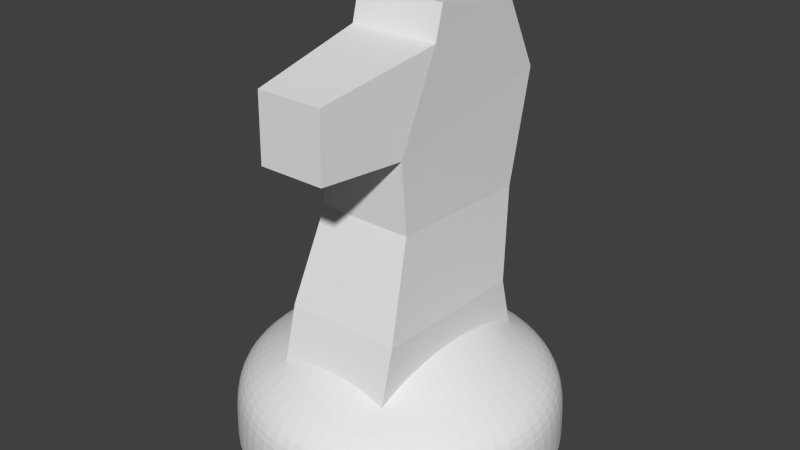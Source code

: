 # Source: chesspiece_knight.blend  (saved by Blender 2.70.0; exported with 4.5.12 LTS)
import bpy
from mathutils import Matrix  # noqa: F401  (used for matrix-valued properties, if any)

bpy.ops.wm.read_factory_settings(use_empty=True)
scene = bpy.context.scene
scene.name = 'Scene'

# ---- collections
col_collection_1 = bpy.data.collections.new('Collection 1'); scene.collection.children.link(col_collection_1)

# ---- world
world_world = bpy.data.worlds.new('World'); scene.world = world_world
world_world.color = (0.05088, 0.05088, 0.05088)
world_world.use_sun_shadow = False
world_world.sun_shadow_jitter_overblur = 0.0
world_world.cycles.sampling_method = 'MANUAL'
world_world.cycles.sample_map_resolution = 256

# ---- meshes
me_mesh = bpy.data.meshes.new('Mesh')
me_mesh.from_pydata([(-0.7689, 0.276, -0.1605), (-0.6134, 0.2352, -0.1605), (-0.3637, 0.2887, -0.1306), (-0.05759, 0.369, -0.1237), (0.1356, 0.2709, -0.1237), (0.1862, 0.0003676, -0.1237), (0.09698, -0.02341, -0.1237), (0.03753, -0.3682, -0.0908), (-0.1438, -0.3712, -0.0908), (-0.1497, -0.1423, -0.1237), (-0.3429, -0.1334, -0.1306), (-0.5986, -0.2226, -0.1605), (-0.7621, -0.2642, -0.1605), (-0.7689, 0.276, 0.1633), (-0.6134, 0.2352, 0.1633), (-0.3637, 0.2887, 0.1329), (-0.05759, 0.369, 0.1259), (0.1356, 0.2709, 0.1259), (0.1862, 0.0003679, 0.1259), (0.09698, -0.02341, 0.1259), (0.03753, -0.3682, 0.09238), (-0.1438, -0.3712, 0.09238), (-0.1497, -0.1423, 0.1259), (-0.3429, -0.1334, 0.1329), (-0.5986, -0.2226, 0.1633), (-0.7621, -0.2642, 0.1633), (-1.0, 0.4394, -0.04328), (-0.9605, 0.4392, -0.04325), (-0.9268, 0.4382, -0.04316), (-0.8983, 0.4361, -0.04295), (-0.8739, 0.4322, -0.04256), (-0.853, 0.426, -0.04196), (-0.8347, 0.4171, -0.04108), (-0.8183, 0.405, -0.03989), (-0.8029, 0.3892, -0.03833), (-0.7877, 0.3691, -0.03635), (-0.7719, 0.3442, -0.0339), (-0.7548, 0.3141, -0.03093), (-0.7354, 0.2782, -0.0274), (-0.7275, 0.2618, -0.02578), (-0.7202, 0.2435, -0.02398), (-0.7133, 0.2238, -0.02204), (-0.7069, 0.2026, -0.01995), (-0.7008, 0.1801, -0.01774), (-0.6948, 0.1566, -0.01542), (-0.6888, 0.132, -0.013), (-0.6828, 0.1067, -0.01051), (-1.0, 0.433, -0.08614), (-0.9605, 0.4328, -0.08609), (-0.9268, 0.4319, -0.08591), (-0.8983, 0.4297, -0.08548), (-0.8739, 0.4259, -0.08472), (-0.853, 0.4199, -0.08351), (-0.8347, 0.4111, -0.08177), (-0.8183, 0.3992, -0.0794), (-0.8029, 0.3835, -0.07629), (-0.7877, 0.3637, -0.07235), (-0.7719, 0.3392, -0.06747), (-0.7548, 0.3096, -0.06157), (-0.7354, 0.2742, -0.05454), (-0.7275, 0.258, -0.05131), (-0.7202, 0.24, -0.04774), (-0.7133, 0.2205, -0.04386), (-0.7069, 0.1996, -0.03971), (-0.7008, 0.1775, -0.03531), (-0.6948, 0.1543, -0.03069), (-0.6888, 0.1301, -0.02588), (-0.6828, 0.1052, -0.02091), (-0.6766, 0.07957, -0.01582), (-0.6701, 0.05348, -0.01063), (-1.0, 0.4225, -0.1282), (-0.9605, 0.4223, -0.1281), (-0.9268, 0.4214, -0.1278), (-0.8983, 0.4193, -0.1272), (-0.8739, 0.4155, -0.1261), (-0.853, 0.4096, -0.1243), (-0.8347, 0.4011, -0.1217), (-0.8183, 0.3895, -0.1181), (-0.8029, 0.3742, -0.1135), (-0.7877, 0.3549, -0.1077), (-0.7719, 0.331, -0.1004), (-0.7548, 0.302, -0.09162), (-0.7354, 0.2675, -0.08116), (-0.7275, 0.2517, -0.07635), (-0.7202, 0.2342, -0.07104), (-0.7133, 0.2152, -0.06527), (-0.7069, 0.1948, -0.05909), (-0.7008, 0.1732, -0.05254), (-0.6948, 0.1505, -0.04566), (-0.6888, 0.127, -0.03851), (-0.6828, 0.1026, -0.03112), (-1.0, 0.4079, -0.169), (-0.9605, 0.4077, -0.1689), (-0.9268, 0.4068, -0.1685), (-0.8983, 0.4048, -0.1677), (-0.8739, 0.4012, -0.1662), (-0.853, 0.3955, -0.1638), (-0.8347, 0.3873, -0.1604), (-0.8183, 0.376, -0.1557), (-0.8029, 0.3613, -0.1496), (-0.7877, 0.3426, -0.1419), (-0.7719, 0.3196, -0.1324), (-0.7548, 0.2916, -0.1208), (-0.7354, 0.2583, -0.107), (-0.7275, 0.243, -0.1006), (-0.7202, 0.2261, -0.09365), (-0.7133, 0.2077, -0.08604), (-0.7069, 0.1881, -0.07789), (-0.7008, 0.1672, -0.06926), (-0.6948, 0.1453, -0.0602), (-0.6888, 0.1226, -0.05077), (-0.6828, 0.09906, -0.04103), (-0.6766, 0.07495, -0.03104), (-0.6701, 0.05038, -0.02086), (-0.6631, 0.02548, -0.01055), (-1.0, 0.3894, -0.2081), (-0.9605, 0.3892, -0.208), (-0.9268, 0.3884, -0.2076), (-0.8983, 0.3864, -0.2065), (-0.8739, 0.383, -0.2047), (-0.853, 0.3775, -0.2018), (-0.8347, 0.3697, -0.1976), (-0.8183, 0.3589, -0.1919), (-0.8029, 0.3449, -0.1843), (-0.7877, 0.3271, -0.1748), (-0.7719, 0.305, -0.163), (-0.7548, 0.2784, -0.1488), (-0.7354, 0.2466, -0.1318), (-0.7275, 0.232, -0.124), (-0.7202, 0.2158, -0.1154), (-0.7133, 0.1983, -0.106), (-0.7069, 0.1795, -0.09595), (-0.7008, 0.1596, -0.08532), (-0.6948, 0.1387, -0.07415), (-0.6888, 0.117, -0.06254), (-0.6828, 0.09457, -0.05054), (-1.0, 0.3671, -0.2453), (-0.9605, 0.3669, -0.2452), (-0.9268, 0.3661, -0.2446), (-0.8983, 0.3643, -0.2434), (-0.8739, 0.3611, -0.2413), (-0.853, 0.3559, -0.2378), (-0.8347, 0.3485, -0.2329), (-0.8183, 0.3384, -0.2261), (-0.8029, 0.3252, -0.2173), (-0.7877, 0.3084, -0.206), (-0.7719, 0.2876, -0.1922), (-0.7548, 0.2624, -0.1753), (-0.7354, 0.2325, -0.1553), (-0.7275, 0.2187, -0.1461), (-0.7202, 0.2035, -0.136), (-0.7133, 0.187, -0.1249), (-0.7069, 0.1693, -0.1131), (-0.7008, 0.1505, -0.1006), (-0.6948, 0.1308, -0.08739), (-0.6888, 0.1103, -0.07371), (-0.6828, 0.08916, -0.05957), (-0.6766, 0.06745, -0.04507), (-0.6701, 0.04534, -0.03029), (-1.0, 0.3413, -0.2801), (-0.9605, 0.3411, -0.28), (-0.9268, 0.3404, -0.2794), (-0.8983, 0.3387, -0.278), (-0.8739, 0.3357, -0.2755), (-0.853, 0.3309, -0.2716), (-0.8347, 0.324, -0.2659), (-0.8183, 0.3146, -0.2582), (-0.8029, 0.3023, -0.2481), (-0.7877, 0.2867, -0.2353), (-0.7719, 0.2674, -0.2194), (-0.7548, 0.244, -0.2002), (-0.7354, 0.2161, -0.1774), (-0.7275, 0.2033, -0.1669), (-0.7202, 0.1892, -0.1552), (-0.7133, 0.1738, -0.1426), (-0.7069, 0.1574, -0.1291), (-0.7008, 0.1399, -0.1148), (-0.6948, 0.1216, -0.09979), (-0.6888, 0.1026, -0.08416), (-0.6828, 0.08289, -0.06802), (-1.0, 0.3122, -0.3122), (-0.9605, 0.312, -0.312), (-0.9269, 0.3114, -0.3114), (-0.8983, 0.3098, -0.3098), (-0.8739, 0.3071, -0.3071), (-0.853, 0.3027, -0.3027), (-0.8347, 0.2964, -0.2964), (-0.8183, 0.2878, -0.2878), (-0.8029, 0.2765, -0.2765), (-0.7877, 0.2622, -0.2622), (-0.7719, 0.2446, -0.2446), (-0.7548, 0.2232, -0.2232), (-0.7354, 0.1977, -0.1977), (-0.7275, 0.186, -0.186), (-0.7202, 0.173, -0.173), (-0.7133, 0.159, -0.159), (-0.7069, 0.1439, -0.1439), (-0.7008, 0.128, -0.128), (-0.6948, 0.1112, -0.1112), (-0.6888, 0.09382, -0.09381), (-0.6828, 0.07582, -0.07582), (-0.6766, 0.05737, -0.05736), (-0.6701, 0.03856, -0.03855), (-0.6631, 0.01951, -0.0195), (-1.0, 0.2801, -0.3413), (-0.9605, 0.28, -0.3411), (-0.9269, 0.2794, -0.3404), (-0.8983, 0.278, -0.3387), (-0.8739, 0.2755, -0.3357), (-0.853, 0.2716, -0.3309), (-0.8347, 0.2659, -0.324), (-0.8183, 0.2582, -0.3146), (-0.8029, 0.2481, -0.3023), (-0.7877, 0.2353, -0.2867), (-0.7719, 0.2194, -0.2674), (-0.7548, 0.2002, -0.244), (-0.7354, 0.1774, -0.2161), (-0.7275, 0.1669, -0.2033), (-0.7202, 0.1553, -0.1892), (-0.7133, 0.1426, -0.1738), (-0.7069, 0.1291, -0.1573), (-0.7008, 0.1148, -0.1399), (-0.6948, 0.0998, -0.1216), (-0.6888, 0.08417, -0.1026), (-0.6828, 0.06802, -0.08288), (-1.0, 0.2453, -0.3671), (-0.9605, 0.2452, -0.3669), (-0.9269, 0.2446, -0.3661), (-0.8983, 0.2434, -0.3643), (-0.8739, 0.2413, -0.3611), (-0.853, 0.2378, -0.3559), (-0.8347, 0.2329, -0.3485), (-0.8183, 0.2261, -0.3384), (-0.8029, 0.2173, -0.3252), (-0.7877, 0.206, -0.3084), (-0.7719, 0.1922, -0.2876), (-0.7548, 0.1754, -0.2624), (-0.7354, 0.1553, -0.2325), (-0.7275, 0.1461, -0.2187), (-0.7202, 0.136, -0.2035), (-0.7133, 0.1249, -0.187), (-0.7069, 0.1131, -0.1692), (-0.7008, 0.1006, -0.1505), (-0.6948, 0.0874, -0.1308), (-0.6888, 0.07371, -0.1103), (-0.6828, 0.05957, -0.08915), (-0.6766, 0.04507, -0.06745), (-0.6701, 0.0303, -0.04533), (-1.0, 0.2081, -0.3894), (-0.9605, 0.208, -0.3892), (-0.9269, 0.2076, -0.3884), (-0.8983, 0.2065, -0.3864), (-0.8739, 0.2047, -0.383), (-0.853, 0.2018, -0.3775), (-0.8347, 0.1976, -0.3697), (-0.8183, 0.1919, -0.3589), (-0.8029, 0.1843, -0.3449), (-0.7877, 0.1748, -0.3271), (-0.7719, 0.1631, -0.305), (-0.7548, 0.1488, -0.2784), (-0.7354, 0.1318, -0.2466), (-0.7275, 0.124, -0.232), (-0.7202, 0.1154, -0.2158), (-0.7133, 0.106, -0.1983), (-0.7069, 0.09596, -0.1795), (-0.7008, 0.08532, -0.1596), (-0.6948, 0.07416, -0.1387), (-0.6888, 0.06254, -0.117), (-0.6828, 0.05055, -0.09456), (-1.0, 0.169, -0.4079), (-0.9605, 0.1689, -0.4077), (-0.9269, 0.1685, -0.4068), (-0.8983, 0.1677, -0.4048), (-0.8739, 0.1662, -0.4012), (-0.853, 0.1638, -0.3955), (-0.8347, 0.1604, -0.3873), (-0.8183, 0.1558, -0.376), (-0.8029, 0.1497, -0.3613), (-0.7877, 0.1419, -0.3426), (-0.7719, 0.1324, -0.3196), (-0.7548, 0.1208, -0.2916), (-0.7354, 0.107, -0.2583), (-0.7275, 0.1007, -0.243), (-0.7202, 0.09365, -0.2261), (-0.7133, 0.08605, -0.2077), (-0.7069, 0.0779, -0.1881), (-0.7008, 0.06926, -0.1672), (-0.6948, 0.0602, -0.1453), (-0.6888, 0.05077, -0.1226), (-0.6828, 0.04104, -0.09906), (-0.6766, 0.03105, -0.07495), (-0.6701, 0.02087, -0.05037), (-0.6631, 0.01056, -0.02548), (-1.0, 0.1282, -0.4225), (-0.9605, 0.1281, -0.4223), (-0.9269, 0.1278, -0.4214), (-0.8983, 0.1272, -0.4193), (-0.8739, 0.1261, -0.4155), (-0.853, 0.1243, -0.4096), (-0.8347, 0.1217, -0.4011), (-0.8183, 0.1181, -0.3895), (-0.8029, 0.1135, -0.3742), (-0.7877, 0.1077, -0.3549), (-0.7719, 0.1004, -0.331), (-0.7548, 0.09162, -0.302), (-0.7354, 0.08116, -0.2675), (-0.7275, 0.07635, -0.2517), (-0.7202, 0.07104, -0.2342), (-0.7133, 0.06527, -0.2152), (-0.7069, 0.05909, -0.1948), (-0.7008, 0.05254, -0.1732), (-0.6948, 0.04567, -0.1505), (-0.6888, 0.03852, -0.127), (-0.6828, 0.03113, -0.1026), (-1.0, 0.08614, -0.433), (-0.9605, 0.08609, -0.4328), (-0.9269, 0.08591, -0.4319), (-0.8983, 0.08548, -0.4297), (-0.8739, 0.08472, -0.4259), (-0.853, 0.08351, -0.4199), (-0.8347, 0.08178, -0.4111), (-0.8183, 0.0794, -0.3992), (-0.8029, 0.07629, -0.3835), (-0.7877, 0.07235, -0.3637), (-0.7719, 0.06748, -0.3392), (-0.7548, 0.06158, -0.3096), (-0.7354, 0.05455, -0.2742), (-0.7275, 0.05131, -0.258), (-0.7202, 0.04775, -0.24), (-0.7133, 0.04387, -0.2205), (-0.7069, 0.03971, -0.1996), (-0.7008, 0.03531, -0.1775), (-0.6948, 0.03069, -0.1543), (-0.6888, 0.02589, -0.1301), (-0.6828, 0.02092, -0.1052), (-0.6766, 0.01583, -0.07956), (-0.6701, 0.01064, -0.05348), (-1.0, 0.04327, -0.4394), (-0.9605, 0.04325, -0.4392), (-0.9269, 0.04316, -0.4382), (-0.8983, 0.04295, -0.4361), (-0.8739, 0.04256, -0.4322), (-0.853, 0.04196, -0.426), (-0.8347, 0.04109, -0.4171), (-0.8183, 0.03989, -0.405), (-0.8029, 0.03833, -0.3892), (-0.7877, 0.03635, -0.3691), (-0.7719, 0.0339, -0.3442), (-0.7548, 0.03094, -0.3141), (-0.7354, 0.02741, -0.2782), (-0.7275, 0.02578, -0.2618), (-0.7202, 0.02399, -0.2435), (-0.7133, 0.02204, -0.2238), (-0.7069, 0.01995, -0.2026), (-0.7008, 0.01774, -0.1801), (-0.6948, 0.01542, -0.1566), (-0.6888, 0.01301, -0.132), (-0.6828, 0.01051, -0.1067), (-1.0, -2.623e-06, -0.4415), (-0.9605, -2.254e-06, -0.4413), (-0.9269, -1.781e-06, -0.4403), (-0.8983, -1.408e-06, -0.4382), (-0.8739, -8.158e-07, -0.4342), (-0.853, -2.608e-07, -0.4281), (-0.8347, 2.868e-07, -0.4192), (-0.8183, 8.084e-07, -0.407), (-0.8029, 1.278e-06, -0.3911), (-0.7877, 1.647e-06, -0.3709), (-0.7719, 1.948e-06, -0.3459), (-0.7548, 2.222e-06, -0.3156), (-0.7354, 2.265e-06, -0.2796), (-0.7275, 2.265e-06, -0.263), (-0.7202, 2.312e-06, -0.2447), (-0.7133, 2.308e-06, -0.2249), (-0.7069, 2.341e-06, -0.2036), (-0.7008, 2.297e-06, -0.181), (-0.6948, 2.353e-06, -0.1573), (-0.6888, 2.36e-06, -0.1327), (-0.6828, 2.381e-06, -0.1072), (-0.6766, 2.405e-06, -0.08112), (-0.6701, 2.425e-06, -0.05452), (-0.6631, 2.436e-06, -0.02758), (-1.0, -0.04328, -0.4394), (-0.9605, -0.04326, -0.4392), (-0.9269, -0.04316, -0.4382), (-0.8983, -0.04295, -0.4361), (-0.8739, -0.04256, -0.4322), (-0.853, -0.04196, -0.426), (-0.8347, -0.04109, -0.4171), (-0.8183, -0.03989, -0.405), (-0.8029, -0.03833, -0.3892), (-0.7877, -0.03635, -0.3691), (-0.7719, -0.0339, -0.3442), (-0.7548, -0.03093, -0.3141), (-0.7354, -0.0274, -0.2782), (-0.7275, -0.02578, -0.2618), (-0.7202, -0.02398, -0.2435), (-0.7133, -0.02204, -0.2238), (-0.7069, -0.01995, -0.2026), (-0.7008, -0.01774, -0.1801), (-0.6948, -0.01542, -0.1566), (-0.6888, -0.013, -0.132), (-0.6828, -0.01051, -0.1067), (-1.0, -0.08614, -0.433), (-0.9605, -0.0861, -0.4328), (-0.9269, -0.08591, -0.4319), (-0.8983, -0.08548, -0.4297), (-0.8739, -0.08472, -0.4259), (-0.853, -0.08351, -0.4199), (-0.8347, -0.08177, -0.4111), (-0.8183, -0.0794, -0.3992), (-0.8029, -0.07629, -0.3835), (-0.7877, -0.07235, -0.3637), (-0.7719, -0.06748, -0.3392), (-0.7548, -0.06157, -0.3096), (-0.7354, -0.05454, -0.2742), (-0.7275, -0.05131, -0.258), (-0.7202, -0.04774, -0.24), (-0.7133, -0.04386, -0.2205), (-0.7069, -0.03971, -0.1996), (-0.7008, -0.03531, -0.1775), (-0.6948, -0.03069, -0.1543), (-0.6888, -0.02588, -0.1301), (-0.6828, -0.02092, -0.1052), (-0.6766, -0.01582, -0.07957), (-0.6701, -0.01064, -0.05348), (-1.0, -0.1282, -0.4225), (-0.9605, -0.1281, -0.4223), (-0.9269, -0.1278, -0.4214), (-0.8983, -0.1272, -0.4193), (-0.8739, -0.1261, -0.4155), (-0.853, -0.1243, -0.4096), (-0.8347, -0.1217, -0.4011), (-0.8183, -0.1181, -0.3895), (-0.8029, -0.1135, -0.3742), (-0.7877, -0.1077, -0.3549), (-0.7719, -0.1004, -0.331), (-0.7548, -0.09162, -0.302), (-0.7354, -0.08116, -0.2675), (-0.7275, -0.07635, -0.2517), (-0.7202, -0.07104, -0.2342), (-0.7133, -0.06527, -0.2152), (-0.7069, -0.05909, -0.1948), (-0.7008, -0.05254, -0.1732), (-0.6948, -0.04566, -0.1505), (-0.6888, -0.03851, -0.127), (-0.6828, -0.03112, -0.1026), (-1.0, -0.169, -0.4079), (-0.9605, -0.1689, -0.4077), (-0.9269, -0.1685, -0.4068), (-0.8983, -0.1677, -0.4048), (-0.8739, -0.1662, -0.4012), (-0.853, -0.1638, -0.3955), (-0.8347, -0.1604, -0.3873), (-0.8183, -0.1557, -0.376), (-0.8029, -0.1497, -0.3613), (-0.7877, -0.1419, -0.3426), (-0.7719, -0.1324, -0.3196), (-0.7548, -0.1208, -0.2916), (-0.7354, -0.107, -0.2583), (-0.7275, -0.1007, -0.243), (-0.7202, -0.09365, -0.2261), (-0.7133, -0.08605, -0.2077), (-0.7069, -0.0779, -0.1881), (-0.7008, -0.06926, -0.1672), (-0.6948, -0.0602, -0.1453), (-0.6888, -0.05077, -0.1226), (-0.6828, -0.04103, -0.09906), (-0.6766, -0.03104, -0.07495), (-0.6701, -0.02086, -0.05037), (-0.6631, -0.01055, -0.02548), (-1.0, -0.2081, -0.3894), (-0.9605, -0.208, -0.3892), (-0.9269, -0.2076, -0.3884), (-0.8983, -0.2066, -0.3864), (-0.8739, -0.2047, -0.383), (-0.853, -0.2018, -0.3775), (-0.8347, -0.1976, -0.3697), (-0.8183, -0.1919, -0.3589), (-0.8029, -0.1843, -0.3449), (-0.7877, -0.1748, -0.3271), (-0.7719, -0.163, -0.305), (-0.7548, -0.1488, -0.2784), (-0.7354, -0.1318, -0.2466), (-0.7275, -0.124, -0.232), (-0.7202, -0.1154, -0.2158), (-0.7133, -0.106, -0.1983), (-0.7069, -0.09595, -0.1795), (-0.7008, -0.08532, -0.1596), (-0.6948, -0.07415, -0.1387), (-0.6888, -0.06254, -0.117), (-0.6828, -0.05054, -0.09456), (-1.0, -0.2453, -0.3671), (-0.9605, -0.2452, -0.3669), (-0.9269, -0.2446, -0.3661), (-0.8983, -0.2434, -0.3643), (-0.8739, -0.2413, -0.3611), (-0.853, -0.2378, -0.3559), (-0.8347, -0.2329, -0.3485), (-0.8183, -0.2261, -0.3384), (-0.8029, -0.2173, -0.3252), (-0.7877, -0.206, -0.3084), (-0.7719, -0.1922, -0.2876), (-0.7548, -0.1754, -0.2624), (-0.7354, -0.1553, -0.2325), (-0.7275, -0.1461, -0.2187), (-0.7202, -0.136, -0.2035), (-0.7133, -0.1249, -0.187), (-0.7069, -0.1131, -0.1693), (-0.7008, -0.1006, -0.1505), (-0.6948, -0.0874, -0.1308), (-0.6888, -0.07371, -0.1103), (-0.6828, -0.05957, -0.08915), (-0.6766, -0.04507, -0.06745), (-0.6701, -0.03029, -0.04534), (-1.0, -0.2801, -0.3413), (-0.9605, -0.28, -0.3411), (-0.9269, -0.2794, -0.3404), (-0.8983, -0.278, -0.3387), (-0.8739, -0.2755, -0.3357), (-0.853, -0.2716, -0.3309), (-0.8347, -0.2659, -0.324), (-0.8183, -0.2582, -0.3146), (-0.8029, -0.2481, -0.3023), (-0.7877, -0.2353, -0.2867), (-0.7719, -0.2194, -0.2674), (-0.7548, -0.2002, -0.244), (-0.7354, -0.1774, -0.2161), (-0.7275, -0.1669, -0.2033), (-0.7202, -0.1553, -0.1892), (-0.7133, -0.1426, -0.1738), (-0.7069, -0.1291, -0.1574), (-0.7008, -0.1148, -0.1399), (-0.6948, -0.0998, -0.1216), (-0.6888, -0.08416, -0.1026), (-0.6828, -0.06802, -0.08289), (-1.0, -0.3122, -0.3122), (-0.9605, -0.312, -0.312), (-0.9269, -0.3114, -0.3114), (-0.8983, -0.3098, -0.3098), (-0.8739, -0.3071, -0.3071), (-0.853, -0.3027, -0.3027), (-0.8347, -0.2964, -0.2964), (-0.8183, -0.2878, -0.2878), (-0.8029, -0.2765, -0.2765), (-0.7877, -0.2622, -0.2622), (-0.7719, -0.2446, -0.2446), (-0.7548, -0.2232, -0.2232), (-0.7354, -0.1977, -0.1977), (-0.7275, -0.186, -0.186), (-0.7202, -0.173, -0.173), (-0.7133, -0.159, -0.159), (-0.7069, -0.1439, -0.1439), (-0.7008, -0.128, -0.128), (-0.6948, -0.1112, -0.1112), (-0.6888, -0.09381, -0.09381), (-0.6828, -0.07582, -0.07582), (-0.6766, -0.05736, -0.05736), (-0.6701, -0.03855, -0.03856), (-0.6631, -0.0195, -0.0195), (-0.6556, -0.0003151, -0.0003171), (-1.0, -0.3413, -0.2801), (-0.9605, -0.3411, -0.28), (-0.9269, -0.3404, -0.2794), (-0.8983, -0.3387, -0.278), (-0.8739, -0.3357, -0.2755), (-0.853, -0.3309, -0.2716), (-0.8347, -0.324, -0.2659), (-0.8183, -0.3146, -0.2582), (-0.8029, -0.3023, -0.2481), (-0.7877, -0.2867, -0.2353), (-0.7719, -0.2674, -0.2194), (-0.7548, -0.244, -0.2002), (-0.7354, -0.2161, -0.1774), (-0.7275, -0.2033, -0.1669), (-0.7202, -0.1892, -0.1553), (-0.7133, -0.1738, -0.1426), (-0.7069, -0.1574, -0.1291), (-0.7008, -0.1399, -0.1148), (-0.6948, -0.1216, -0.0998), (-0.6888, -0.1026, -0.08417), (-0.6828, -0.08288, -0.06802), (-1.0, -0.3671, -0.2453), (-0.9605, -0.3669, -0.2452), (-0.9268, -0.3661, -0.2446), (-0.8983, -0.3643, -0.2434), (-0.8739, -0.3611, -0.2413), (-0.853, -0.3559, -0.2378), (-0.8347, -0.3485, -0.2329), (-0.8183, -0.3384, -0.2261), (-0.8029, -0.3252, -0.2173), (-0.7877, -0.3084, -0.206), (-0.7719, -0.2876, -0.1922), (-0.7548, -0.2624, -0.1754), (-0.7354, -0.2325, -0.1553), (-0.7275, -0.2187, -0.1461), (-0.7202, -0.2035, -0.136), (-0.7133, -0.187, -0.1249), (-0.7069, -0.1693, -0.1131), (-0.7008, -0.1505, -0.1006), (-0.6948, -0.1308, -0.0874), (-0.6888, -0.1103, -0.07371), (-0.6828, -0.08915, -0.05957), (-0.6766, -0.06745, -0.04507), (-0.6701, -0.04534, -0.03029), (-1.0, -0.3894, -0.2081), (-0.9605, -0.3892, -0.208), (-0.9268, -0.3884, -0.2076), (-0.8983, -0.3864, -0.2065), (-0.8739, -0.383, -0.2047), (-0.853, -0.3775, -0.2018), (-0.8347, -0.3697, -0.1976), (-0.8183, -0.3589, -0.1919), (-0.8029, -0.3449, -0.1843), (-0.7877, -0.3271, -0.1748), (-0.7719, -0.305, -0.163), (-0.7548, -0.2784, -0.1488), (-0.7354, -0.2466, -0.1318), (-0.7275, -0.232, -0.124), (-0.7202, -0.2158, -0.1154), (-0.7133, -0.1983, -0.106), (-0.7069, -0.1795, -0.09596), (-0.7008, -0.1596, -0.08532), (-0.6948, -0.1387, -0.07416), (-0.6888, -0.117, -0.06254), (-0.6828, -0.09456, -0.05055), (-1.0, -0.4079, -0.169), (-0.9605, -0.4077, -0.1689), (-0.9268, -0.4068, -0.1685), (-0.8983, -0.4048, -0.1677), (-0.8739, -0.4012, -0.1662), (-0.853, -0.3955, -0.1638), (-0.8347, -0.3873, -0.1604), (-0.8183, -0.376, -0.1557), (-0.8029, -0.3613, -0.1497), (-0.7877, -0.3426, -0.1419), (-0.7719, -0.3196, -0.1324), (-0.7548, -0.2916, -0.1208), (-0.7354, -0.2583, -0.107), (-0.7275, -0.243, -0.1007), (-0.7202, -0.2261, -0.09365), (-0.7133, -0.2077, -0.08605), (-0.7069, -0.1881, -0.0779), (-0.7008, -0.1672, -0.06926), (-0.6948, -0.1453, -0.0602), (-0.6888, -0.1226, -0.05077), (-0.6828, -0.09906, -0.04103), (-0.6766, -0.07495, -0.03105), (-0.6701, -0.05037, -0.02087), (-0.6631, -0.02548, -0.01056), (-1.0, -0.4225, -0.1282), (-0.9605, -0.4223, -0.1281), (-0.9268, -0.4214, -0.1278), (-0.8983, -0.4193, -0.1272), (-0.8739, -0.4155, -0.1261), (-0.853, -0.4096, -0.1243), (-0.8347, -0.4011, -0.1217), (-0.8183, -0.3895, -0.1181), (-0.8029, -0.3742, -0.1135), (-0.7877, -0.3549, -0.1077), (-0.7719, -0.331, -0.1004), (-0.7548, -0.302, -0.09162), (-0.7354, -0.2675, -0.08116), (-0.7275, -0.2517, -0.07635), (-0.7202, -0.2342, -0.07104), (-0.7133, -0.2152, -0.06527), (-0.7069, -0.1948, -0.05909), (-0.7008, -0.1732, -0.05254), (-0.6948, -0.1505, -0.04567), (-0.6888, -0.127, -0.03851), (-0.6828, -0.1026, -0.03113), (-1.0, -0.433, -0.08613), (-0.9605, -0.4328, -0.08609), (-0.9268, -0.4319, -0.0859), (-0.8983, -0.4297, -0.08548), (-0.8739, -0.4259, -0.08471), (-0.853, -0.4199, -0.08351), (-0.8347, -0.4111, -0.08177), (-0.8183, -0.3992, -0.0794), (-0.8029, -0.3835, -0.07629), (-0.7877, -0.3637, -0.07235), (-0.7719, -0.3392, -0.06748), (-0.7548, -0.3096, -0.06158), (-0.7354, -0.2742, -0.05454), (-0.7275, -0.258, -0.05131), (-0.7202, -0.24, -0.04774), (-0.7133, -0.2205, -0.04387), (-0.7069, -0.1996, -0.03971), (-0.7008, -0.1775, -0.03531), (-0.6948, -0.1543, -0.03069), (-0.6888, -0.1301, -0.02588), (-0.6828, -0.1052, -0.02092), (-0.6766, -0.07957, -0.01583), (-0.6701, -0.05348, -0.01064), (-1.0, -0.4394, -0.04327), (-0.9605, -0.4392, -0.04325), (-0.9268, -0.4382, -0.04316), (-0.8983, -0.4361, -0.04294), (-0.8739, -0.4322, -0.04256), (-0.853, -0.426, -0.04196), (-0.8347, -0.4171, -0.04108), (-0.8183, -0.405, -0.03989), (-0.8029, -0.3892, -0.03833), (-0.7877, -0.3691, -0.03635), (-0.7719, -0.3442, -0.0339), (-0.7548, -0.3141, -0.03094), (-0.7354, -0.2782, -0.0274), (-0.7275, -0.2618, -0.02578), (-0.7202, -0.2435, -0.02399), (-0.7133, -0.2238, -0.02204), (-0.7069, -0.2026, -0.01995), (-0.7008, -0.1801, -0.01774), (-0.6948, -0.1566, -0.01542), (-0.6888, -0.132, -0.013), (-0.6828, -0.1067, -0.01051), (-1.0, -0.4415, 5.212e-06), (-0.9605, -0.4413, 4.735e-06), (-0.9268, -0.4403, 4.21e-06), (-0.8983, -0.4382, 3.759e-06), (-0.8739, -0.4342, 3.114e-06), (-0.853, -0.4281, 2.41e-06), (-0.8347, -0.4192, 1.878e-06), (-0.8183, -0.407, 1.296e-06), (-0.8029, -0.3911, 8.158e-07), (-0.7877, -0.3709, 4.061e-07), (-0.7719, -0.3459, 4.47e-08), (-0.7548, -0.3156, -2.682e-07), (-0.7354, -0.2796, -4.303e-07), (-0.7275, -0.263, -4.563e-07), (-0.7202, -0.2447, -4.936e-07), (-0.7133, -0.2249, -5.42e-07), (-0.7069, -0.2036, -5.756e-07), (-0.7008, -0.181, -5.383e-07), (-0.6948, -0.1573, -6.566e-07), (-0.6888, -0.1327, -6.724e-07), (-0.6828, -0.1072, -7.376e-07), (-0.6766, -0.08112, -8e-07), (-0.6701, -0.05453, -8.559e-07), (-0.6631, -0.02758, -8.81e-07), (-1.0, -0.4394, 0.04328), (-0.9605, -0.4392, 0.04326), (-0.9268, -0.4382, 0.04317), (-0.8983, -0.4361, 0.04295), (-0.8739, -0.4322, 0.04257), (-0.853, -0.426, 0.04196), (-0.8347, -0.4171, 0.04109), (-0.8183, -0.405, 0.03989), (-0.8029, -0.3892, 0.03833), (-0.7877, -0.3691, 0.03635), (-0.7719, -0.3442, 0.0339), (-0.7548, -0.3141, 0.03094), (-0.7354, -0.2782, 0.0274), (-0.7275, -0.2618, 0.02578), (-0.7202, -0.2435, 0.02399), (-0.7133, -0.2238, 0.02204), (-0.7069, -0.2026, 0.01995), (-0.7008, -0.1801, 0.01774), (-0.6948, -0.1566, 0.01542), (-0.6888, -0.132, 0.013), (-0.6828, -0.1067, 0.01051), (-1.0, -0.433, 0.08614), (-0.9605, -0.4328, 0.0861), (-0.9268, -0.4319, 0.08591), (-0.8983, -0.4297, 0.08549), (-0.8739, -0.4259, 0.08472), (-0.853, -0.4199, 0.08352), (-0.8347, -0.4111, 0.08178), (-0.8183, -0.3992, 0.0794), (-0.8029, -0.3835, 0.07629), (-0.7877, -0.3637, 0.07235), (-0.7719, -0.3392, 0.06748), (-0.7548, -0.3096, 0.06158), (-0.7354, -0.2742, 0.05454), (-0.7275, -0.258, 0.05131), (-0.7202, -0.24, 0.04774), (-0.7133, -0.2205, 0.04387), (-0.7069, -0.1996, 0.03971), (-0.7008, -0.1775, 0.03531), (-0.6948, -0.1543, 0.03069), (-0.6888, -0.1301, 0.02588), (-0.6828, -0.1052, 0.02092), (-0.6766, -0.07957, 0.01583), (-0.6701, -0.05348, 0.01064), (-1.0, -0.4225, 0.1282), (-0.9605, -0.4223, 0.1281), (-0.9268, -0.4214, 0.1278), (-0.8983, -0.4193, 0.1272), (-0.8739, -0.4155, 0.1261), (-0.853, -0.4096, 0.1243), (-0.8347, -0.4011, 0.1217), (-0.8183, -0.3895, 0.1181), (-0.8029, -0.3742, 0.1135), (-0.7877, -0.3549, 0.1077), (-0.7719, -0.331, 0.1004), (-0.7548, -0.302, 0.09162), (-0.7354, -0.2675, 0.08116), (-0.7275, -0.2517, 0.07635), (-0.7202, -0.2342, 0.07104), (-0.7133, -0.2152, 0.06527), (-0.7069, -0.1948, 0.05909), (-0.7008, -0.1732, 0.05254), (-0.6948, -0.1505, 0.04566), (-0.6888, -0.127, 0.03851), (-0.6828, -0.1026, 0.03113), (-1.0, -0.4079, 0.169), (-0.9605, -0.4077, 0.1689), (-0.9268, -0.4068, 0.1685), (-0.8983, -0.4048, 0.1677), (-0.8739, -0.4012, 0.1662), (-0.853, -0.3955, 0.1638), (-0.8347, -0.3873, 0.1604), (-0.8183, -0.376, 0.1558), (-0.8029, -0.3613, 0.1497), (-0.7877, -0.3426, 0.1419), (-0.7719, -0.3196, 0.1324), (-0.7548, -0.2916, 0.1208), (-0.7354, -0.2583, 0.107), (-0.7275, -0.243, 0.1007), (-0.7202, -0.2261, 0.09365), (-0.7133, -0.2077, 0.08605), (-0.7069, -0.1881, 0.0779), (-0.7008, -0.1672, 0.06926), (-0.6948, -0.1453, 0.0602), (-0.6888, -0.1226, 0.05077), (-0.6828, -0.09906, 0.04103), (-0.6766, -0.07495, 0.03104), (-0.6701, -0.05038, 0.02087), (-0.6631, -0.02548, 0.01055), (-1.0, -0.3894, 0.2081), (-0.9605, -0.3892, 0.208), (-0.9268, -0.3884, 0.2076), (-0.8983, -0.3864, 0.2066), (-0.8739, -0.383, 0.2047), (-0.853, -0.3775, 0.2018), (-0.8347, -0.3697, 0.1976), (-0.8183, -0.3589, 0.1919), (-0.8029, -0.3449, 0.1843), (-0.7877, -0.3271, 0.1748), (-0.7719, -0.305, 0.163), (-0.7548, -0.2784, 0.1488), (-0.7354, -0.2466, 0.1318), (-0.7275, -0.232, 0.124), (-0.7202, -0.2158, 0.1154), (-0.7133, -0.1983, 0.106), (-0.7069, -0.1795, 0.09596), (-0.7008, -0.1596, 0.08532), (-0.6948, -0.1387, 0.07416), (-0.6888, -0.117, 0.06254), (-0.6828, -0.09457, 0.05055), (-1.0, -0.3671, 0.2453), (-0.9605, -0.3669, 0.2452), (-0.9268, -0.3661, 0.2446), (-0.8983, -0.3643, 0.2434), (-0.8739, -0.3611, 0.2413), (-0.853, -0.3559, 0.2378), (-0.8347, -0.3485, 0.2329), (-0.8183, -0.3384, 0.2261), (-0.8029, -0.3252, 0.2173), (-0.7877, -0.3084, 0.206), (-0.7719, -0.2876, 0.1922), (-0.7548, -0.2624, 0.1754), (-0.7354, -0.2325, 0.1553), (-0.7275, -0.2187, 0.1461), (-0.7202, -0.2035, 0.136), (-0.7133, -0.187, 0.1249), (-0.7069, -0.1693, 0.1131), (-0.7008, -0.1505, 0.1006), (-0.6948, -0.1308, 0.0874), (-0.6888, -0.1103, 0.07371), (-0.6828, -0.08916, 0.05957), (-0.6766, -0.06745, 0.04507), (-0.6701, -0.04534, 0.03029), (-1.0, -0.3413, 0.2801), (-0.9605, -0.3411, 0.28), (-0.9268, -0.3404, 0.2794), (-0.8983, -0.3387, 0.278), (-0.8739, -0.3357, 0.2755), (-0.853, -0.3309, 0.2716), (-0.8347, -0.324, 0.2659), (-0.8183, -0.3146, 0.2582), (-0.8029, -0.3023, 0.2481), (-0.7877, -0.2867, 0.2353), (-0.7719, -0.2674, 0.2194), (-0.7548, -0.244, 0.2002), (-0.7354, -0.2161, 0.1774), (-0.7275, -0.2033, 0.1669), (-0.7202, -0.1892, 0.1553), (-0.7133, -0.1738, 0.1426), (-0.7069, -0.1574, 0.1291), (-0.7008, -0.1399, 0.1148), (-0.6948, -0.1216, 0.0998), (-0.6888, -0.1026, 0.08417), (-0.6828, -0.08289, 0.06802), (-1.0, -0.3122, 0.3122), (-0.9605, -0.312, 0.3121), (-0.9268, -0.3114, 0.3114), (-0.8983, -0.3098, 0.3098), (-0.8739, -0.3071, 0.3071), (-0.853, -0.3027, 0.3027), (-0.8347, -0.2964, 0.2964), (-0.8183, -0.2878, 0.2878), (-0.8029, -0.2765, 0.2765), (-0.7877, -0.2622, 0.2622), (-0.7719, -0.2446, 0.2446), (-0.7548, -0.2232, 0.2232), (-0.7354, -0.1977, 0.1977), (-0.7275, -0.186, 0.186), (-0.7202, -0.173, 0.173), (-0.7133, -0.159, 0.159), (-0.7069, -0.1439, 0.1439), (-0.7008, -0.128, 0.128), (-0.6948, -0.1112, 0.1112), (-0.6888, -0.09382, 0.09381), (-0.6828, -0.07582, 0.07582), (-0.6766, -0.05737, 0.05736), (-0.6701, -0.03856, 0.03856), (-0.6631, -0.01951, 0.0195), (-1.0, -0.2801, 0.3413), (-0.9605, -0.28, 0.3411), (-0.9268, -0.2794, 0.3404), (-0.8983, -0.278, 0.3387), (-0.8739, -0.2755, 0.3357), (-0.853, -0.2716, 0.3309), (-0.8347, -0.2659, 0.324), (-0.8183, -0.2582, 0.3146), (-0.8029, -0.2481, 0.3023), (-0.7877, -0.2353, 0.2867), (-0.7719, -0.2194, 0.2674), (-0.7548, -0.2002, 0.244), (-0.7354, -0.1774, 0.2161), (-0.7275, -0.1669, 0.2033), (-0.7202, -0.1553, 0.1892), (-0.7133, -0.1426, 0.1738), (-0.7069, -0.1291, 0.1574), (-0.7008, -0.1148, 0.1399), (-0.6948, -0.0998, 0.1216), (-0.6888, -0.08417, 0.1026), (-0.6828, -0.06802, 0.08289), (-1.0, -0.2453, 0.3671), (-0.9605, -0.2452, 0.3669), (-0.9268, -0.2446, 0.3661), (-0.8983, -0.2434, 0.3643), (-0.8739, -0.2413, 0.3611), (-0.853, -0.2378, 0.3559), (-0.8347, -0.2329, 0.3485), (-0.8183, -0.2261, 0.3384), (-0.8029, -0.2173, 0.3252), (-0.7877, -0.206, 0.3084), (-0.7719, -0.1922, 0.2876), (-0.7548, -0.1754, 0.2624), (-0.7354, -0.1553, 0.2325), (-0.7275, -0.1461, 0.2187), (-0.7202, -0.136, 0.2035), (-0.7133, -0.1249, 0.187), (-0.7069, -0.1131, 0.1693), (-0.7008, -0.1006, 0.1505), (-0.6948, -0.0874, 0.1308), (-0.6888, -0.07371, 0.1103), (-0.6828, -0.05957, 0.08915), (-0.6766, -0.04507, 0.06745), (-0.6701, -0.0303, 0.04534), (-1.0, -0.2081, 0.3894), (-0.9605, -0.208, 0.3892), (-0.9268, -0.2076, 0.3884), (-0.8983, -0.2065, 0.3864), (-0.8739, -0.2047, 0.383), (-0.853, -0.2018, 0.3775), (-0.8347, -0.1976, 0.3697), (-0.8183, -0.1919, 0.3589), (-0.8029, -0.1843, 0.3449), (-0.7877, -0.1748, 0.3271), (-0.7719, -0.1631, 0.305), (-0.7548, -0.1488, 0.2784), (-0.7354, -0.1318, 0.2466), (-0.7275, -0.124, 0.232), (-0.7202, -0.1154, 0.2158), (-0.7133, -0.106, 0.1983), (-0.7069, -0.09596, 0.1795), (-0.7008, -0.08532, 0.1596), (-0.6948, -0.07416, 0.1387), (-0.6888, -0.06254, 0.117), (-0.6828, -0.05055, 0.09456), (-1.0, -0.169, 0.4079), (-0.9605, -0.1689, 0.4077), (-0.9268, -0.1685, 0.4068), (-0.8983, -0.1677, 0.4048), (-0.8739, -0.1662, 0.4012), (-0.853, -0.1638, 0.3955), (-0.8347, -0.1604, 0.3873), (-0.8183, -0.1558, 0.376), (-0.8029, -0.1497, 0.3613), (-0.7877, -0.1419, 0.3426), (-0.7719, -0.1324, 0.3196), (-0.7548, -0.1208, 0.2916), (-0.7354, -0.107, 0.2583), (-0.7275, -0.1007, 0.243), (-0.7202, -0.09365, 0.2261), (-0.7133, -0.08605, 0.2077), (-0.7069, -0.0779, 0.1881), (-0.7008, -0.06926, 0.1672), (-0.6948, -0.0602, 0.1453), (-0.6888, -0.05077, 0.1226), (-0.6828, -0.04104, 0.09906), (-0.6766, -0.03105, 0.07495), (-0.6701, -0.02087, 0.05038), (-0.6631, -0.01056, 0.02548), (-1.0, -0.1282, 0.4225), (-0.9605, -0.1281, 0.4223), (-0.9268, -0.1278, 0.4214), (-0.8983, -0.1272, 0.4193), (-0.8739, -0.1261, 0.4155), (-0.853, -0.1243, 0.4096), (-0.8347, -0.1217, 0.4011), (-0.8183, -0.1181, 0.3895), (-0.8029, -0.1135, 0.3742), (-0.7877, -0.1077, 0.3549), (-0.7719, -0.1004, 0.331), (-0.7548, -0.09162, 0.302), (-0.7354, -0.08116, 0.2675), (-0.7275, -0.07635, 0.2517), (-0.7202, -0.07104, 0.2342), (-0.7133, -0.06527, 0.2152), (-0.7069, -0.05909, 0.1948), (-0.7008, -0.05254, 0.1732), (-0.6948, -0.04567, 0.1505), (-0.6888, -0.03851, 0.127), (-0.6828, -0.03113, 0.1026), (-1.0, -0.08613, 0.433), (-0.9605, -0.08609, 0.4328), (-0.9268, -0.08591, 0.4319), (-0.8983, -0.08548, 0.4297), (-0.8739, -0.08472, 0.4259), (-0.853, -0.08351, 0.4199), (-0.8347, -0.08177, 0.4111), (-0.8183, -0.0794, 0.3992), (-0.8029, -0.07629, 0.3835), (-0.7877, -0.07235, 0.3637), (-0.7719, -0.06748, 0.3392), (-0.7548, -0.06158, 0.3096), (-0.7354, -0.05455, 0.2742), (-0.7275, -0.05131, 0.258), (-0.7202, -0.04775, 0.24), (-0.7133, -0.04387, 0.2205), (-0.7069, -0.03971, 0.1996), (-0.7008, -0.03531, 0.1775), (-0.6948, -0.03069, 0.1543), (-0.6888, -0.02589, 0.1301), (-0.6828, -0.02092, 0.1052), (-0.6766, -0.01583, 0.07957), (-0.6701, -0.01064, 0.05348), (-1.0, -0.04327, 0.4394), (-0.9605, -0.04325, 0.4392), (-0.9268, -0.04316, 0.4382), (-0.8983, -0.04295, 0.4361), (-0.8739, -0.04256, 0.4322), (-0.853, -0.04196, 0.426), (-0.8347, -0.04109, 0.4171), (-0.8183, -0.03989, 0.405), (-0.8029, -0.03833, 0.3892), (-0.7877, -0.03635, 0.3691), (-0.7719, -0.0339, 0.3442), (-0.7548, -0.03094, 0.3141), (-0.7354, -0.02741, 0.2782), (-0.7275, -0.02578, 0.2618), (-0.7202, -0.02399, 0.2435), (-0.7133, -0.02204, 0.2238), (-0.7069, -0.01995, 0.2026), (-0.7008, -0.01774, 0.1801), (-0.6948, -0.01542, 0.1566), (-0.6888, -0.01301, 0.132), (-0.6828, -0.01051, 0.1067), (-1.0, 3.107e-06, 0.4415), (-0.9605, 2.835e-06, 0.4413), (-0.9268, 2.358e-06, 0.4404), (-0.8983, 1.904e-06, 0.4382), (-0.8739, 1.371e-06, 0.4342), (-0.853, 8.233e-07, 0.4281), (-0.8347, 2.496e-07, 0.4192), (-0.8183, -3.017e-07, 0.407), (-0.8029, -7.376e-07, 0.3911), (-0.7877, -1.218e-06, 0.3709), (-0.7719, -1.512e-06, 0.3459), (-0.7548, -1.818e-06, 0.3156), (-0.7354, -1.935e-06, 0.2796), (-0.7275, -2e-06, 0.263), (-0.7202, -2.043e-06, 0.2447), (-0.7133, -2.073e-06, 0.2249), (-0.7069, -2.11e-06, 0.2036), (-0.7008, -2.058e-06, 0.181), (-0.6948, -2.18e-06, 0.1573), (-0.6888, -2.18e-06, 0.1327), (-0.6828, -2.261e-06, 0.1072), (-0.6766, -2.328e-06, 0.08113), (-0.6701, -2.377e-06, 0.05453), (-0.6631, -2.394e-06, 0.02758), (-1.0, 0.04328, 0.4394), (-0.9605, 0.04326, 0.4392), (-0.9268, 0.04316, 0.4382), (-0.8983, 0.04295, 0.4361), (-0.8739, 0.04256, 0.4322), (-0.853, 0.04196, 0.426), (-0.8347, 0.04109, 0.4171), (-0.8183, 0.03989, 0.405), (-0.8029, 0.03833, 0.3892), (-0.7877, 0.03635, 0.3691), (-0.7719, 0.0339, 0.3442), (-0.7548, 0.03094, 0.3141), (-0.7354, 0.0274, 0.2782), (-0.7275, 0.02578, 0.2618), (-0.7202, 0.02399, 0.2435), (-0.7133, 0.02204, 0.2238), (-0.7069, 0.01995, 0.2026), (-0.7008, 0.01774, 0.1801), (-0.6948, 0.01542, 0.1566), (-0.6888, 0.013, 0.132), (-0.6828, 0.01051, 0.1067), (-1.0, 0.08614, 0.433), (-0.9605, 0.0861, 0.4328), (-0.9268, 0.08591, 0.4319), (-0.8983, 0.08548, 0.4297), (-0.8739, 0.08472, 0.4259), (-0.853, 0.08352, 0.4199), (-0.8347, 0.08178, 0.4111), (-0.8183, 0.0794, 0.3992), (-0.8029, 0.07629, 0.3835), (-0.7877, 0.07235, 0.3637), (-0.7719, 0.06748, 0.3392), (-0.7548, 0.06157, 0.3096), (-0.7354, 0.05454, 0.2742), (-0.7275, 0.05131, 0.258), (-0.7202, 0.04774, 0.24), (-0.7133, 0.04386, 0.2205), (-0.7069, 0.03971, 0.1996), (-0.7008, 0.03531, 0.1775), (-0.6948, 0.03069, 0.1543), (-0.6888, 0.02588, 0.1301), (-0.6828, 0.02092, 0.1052), (-0.6766, 0.01582, 0.07957), (-0.6701, 0.01064, 0.05348), (-1.0, 0.1282, 0.4225), (-0.9605, 0.1281, 0.4223), (-0.9268, 0.1278, 0.4214), (-0.8983, 0.1272, 0.4193), (-0.8739, 0.1261, 0.4155), (-0.853, 0.1243, 0.4096), (-0.8347, 0.1217, 0.4011), (-0.8183, 0.1181, 0.3895), (-0.8029, 0.1135, 0.3742), (-0.7877, 0.1077, 0.3549), (-0.7719, 0.1004, 0.331), (-0.7548, 0.09162, 0.302), (-0.7354, 0.08116, 0.2675), (-0.7275, 0.07635, 0.2517), (-0.7202, 0.07104, 0.2342), (-0.7133, 0.06527, 0.2152), (-0.7069, 0.05909, 0.1948), (-0.7008, 0.05254, 0.1732), (-0.6948, 0.04566, 0.1505), (-0.6888, 0.03851, 0.127), (-0.6828, 0.03112, 0.1026), (-1.0, 0.169, 0.4079), (-0.9605, 0.1689, 0.4077), (-0.9268, 0.1685, 0.4068), (-0.8983, 0.1677, 0.4048), (-0.8739, 0.1662, 0.4012), (-0.853, 0.1638, 0.3955), (-0.8347, 0.1604, 0.3873), (-0.8183, 0.1557, 0.376), (-0.8029, 0.1497, 0.3613), (-0.7877, 0.1419, 0.3426), (-0.7719, 0.1324, 0.3196), (-0.7548, 0.1208, 0.2916), (-0.7354, 0.107, 0.2583), (-0.7275, 0.1007, 0.243), (-0.7202, 0.09365, 0.2261), (-0.7133, 0.08605, 0.2077), (-0.7069, 0.0779, 0.1881), (-0.7008, 0.06926, 0.1672), (-0.6948, 0.0602, 0.1453), (-0.6888, 0.05077, 0.1226), (-0.6828, 0.04103, 0.09907), (-0.6766, 0.03104, 0.07495), (-0.6701, 0.02086, 0.05038), (-0.6631, 0.01055, 0.02549), (-1.0, 0.2081, 0.3894), (-0.9605, 0.208, 0.3892), (-0.9268, 0.2076, 0.3884), (-0.8983, 0.2066, 0.3864), (-0.8739, 0.2047, 0.383), (-0.853, 0.2018, 0.3775), (-0.8347, 0.1976, 0.3697), (-0.8183, 0.1919, 0.3589), (-0.8029, 0.1843, 0.3449), (-0.7877, 0.1748, 0.3271), (-0.7719, 0.163, 0.305), (-0.7548, 0.1488, 0.2784), (-0.7354, 0.1318, 0.2466), (-0.7275, 0.124, 0.232), (-0.7202, 0.1154, 0.2158), (-0.7133, 0.106, 0.1983), (-0.7069, 0.09595, 0.1795), (-0.7008, 0.08532, 0.1596), (-0.6948, 0.07415, 0.1387), (-0.6888, 0.06254, 0.117), (-0.6828, 0.05054, 0.09457), (-1.0, 0.2453, 0.3671), (-0.9605, 0.2452, 0.3669), (-0.9268, 0.2446, 0.3661), (-0.8983, 0.2434, 0.3643), (-0.8739, 0.2413, 0.3611), (-0.853, 0.2378, 0.3559), (-0.8347, 0.2329, 0.3485), (-0.8183, 0.2261, 0.3384), (-0.8029, 0.2173, 0.3252), (-0.7877, 0.206, 0.3084), (-0.7719, 0.1922, 0.2876), (-0.7548, 0.1754, 0.2624), (-0.7354, 0.1553, 0.2325), (-0.7275, 0.1461, 0.2187), (-0.7202, 0.136, 0.2035), (-0.7133, 0.1249, 0.187), (-0.7069, 0.1131, 0.1693), (-0.7008, 0.1006, 0.1505), (-0.6948, 0.0874, 0.1308), (-0.6888, 0.07371, 0.1103), (-0.6828, 0.05957, 0.08916), (-0.6766, 0.04507, 0.06746), (-0.6701, 0.03029, 0.04534), (-1.0, 0.2801, 0.3413), (-0.9605, 0.28, 0.3411), (-0.9268, 0.2794, 0.3404), (-0.8983, 0.278, 0.3387), (-0.8739, 0.2755, 0.3357), (-0.853, 0.2716, 0.3309), (-0.8347, 0.2659, 0.324), (-0.8183, 0.2582, 0.3146), (-0.8029, 0.2481, 0.3023), (-0.7877, 0.2353, 0.2867), (-0.7719, 0.2194, 0.2674), (-0.7548, 0.2002, 0.244), (-0.7354, 0.1774, 0.2161), (-0.7275, 0.1669, 0.2033), (-0.7202, 0.1553, 0.1892), (-0.7133, 0.1426, 0.1738), (-0.7069, 0.1291, 0.1574), (-0.7008, 0.1148, 0.1399), (-0.6948, 0.0998, 0.1216), (-0.6888, 0.08416, 0.1026), (-0.6828, 0.06802, 0.08289), (-1.0, 0.3122, 0.3122), (-0.9605, 0.312, 0.312), (-0.9268, 0.3114, 0.3114), (-0.8983, 0.3098, 0.3098), (-0.8739, 0.3071, 0.3071), (-0.853, 0.3027, 0.3027), (-0.8347, 0.2964, 0.2964), (-0.8183, 0.2878, 0.2878), (-0.8029, 0.2765, 0.2765), (-0.7877, 0.2622, 0.2622), (-0.7719, 0.2446, 0.2446), (-0.7548, 0.2232, 0.2232), (-0.7354, 0.1977, 0.1977), (-0.7275, 0.186, 0.186), (-0.7202, 0.173, 0.173), (-0.7133, 0.159, 0.159), (-0.7069, 0.1439, 0.1439), (-0.7008, 0.128, 0.128), (-0.6948, 0.1112, 0.1112), (-0.6888, 0.09381, 0.09382), (-0.6828, 0.07582, 0.07582), (-0.6766, 0.05736, 0.05737), (-0.6701, 0.03855, 0.03856), (-0.6631, 0.0195, 0.01951), (-1.0, 0.3413, 0.2801), (-0.9605, 0.3411, 0.28), (-0.9268, 0.3404, 0.2794), (-0.8983, 0.3387, 0.278), (-0.8739, 0.3357, 0.2755), (-0.853, 0.3309, 0.2716), (-0.8347, 0.324, 0.2659), (-0.8183, 0.3146, 0.2582), (-0.8029, 0.3023, 0.2481), (-0.7877, 0.2867, 0.2353), (-0.7719, 0.2674, 0.2194), (-0.7548, 0.244, 0.2002), (-0.7354, 0.2161, 0.1774), (-0.7275, 0.2033, 0.1669), (-0.7202, 0.1892, 0.1553), (-0.7133, 0.1738, 0.1426), (-0.7069, 0.1574, 0.1291), (-0.7008, 0.1399, 0.1148), (-0.6948, 0.1216, 0.0998), (-0.6888, 0.1026, 0.08417), (-0.6828, 0.08288, 0.06803), (-1.0, 0.3671, 0.2453), (-0.9605, 0.3669, 0.2452), (-0.9268, 0.3661, 0.2446), (-0.8983, 0.3643, 0.2434), (-0.8739, 0.3611, 0.2413), (-0.853, 0.3559, 0.2378), (-0.8347, 0.3485, 0.2329), (-0.8183, 0.3384, 0.2261), (-0.8029, 0.3252, 0.2173), (-0.7877, 0.3084, 0.206), (-0.7719, 0.2876, 0.1922), (-0.7548, 0.2624, 0.1754), (-0.7354, 0.2325, 0.1553), (-0.7275, 0.2187, 0.1461), (-0.7202, 0.2035, 0.136), (-0.7133, 0.187, 0.1249), (-0.7069, 0.1693, 0.1131), (-0.7008, 0.1505, 0.1006), (-0.6948, 0.1308, 0.0874), (-0.6888, 0.1103, 0.07371), (-0.6828, 0.08915, 0.05957), (-0.6766, 0.06745, 0.04507), (-0.6701, 0.04534, 0.0303), (-1.0, 0.3894, 0.2081), (-0.9605, 0.3892, 0.208), (-0.9268, 0.3884, 0.2076), (-0.8983, 0.3864, 0.2066), (-0.8739, 0.383, 0.2047), (-0.853, 0.3775, 0.2018), (-0.8347, 0.3697, 0.1976), (-0.8183, 0.3589, 0.1919), (-0.8029, 0.3449, 0.1843), (-0.7877, 0.3271, 0.1748), (-0.7719, 0.305, 0.1631), (-0.7548, 0.2784, 0.1488), (-0.7354, 0.2466, 0.1318), (-0.7275, 0.232, 0.124), (-0.7202, 0.2158, 0.1154), (-0.7133, 0.1983, 0.106), (-0.7069, 0.1795, 0.09596), (-0.7008, 0.1596, 0.08532), (-0.6948, 0.1387, 0.07416), (-0.6888, 0.117, 0.06254), (-0.6828, 0.09456, 0.05055), (-1.0, 0.4079, 0.169), (-0.9605, 0.4077, 0.1689), (-0.9268, 0.4068, 0.1685), (-0.8983, 0.4048, 0.1677), (-0.8739, 0.4012, 0.1662), (-0.853, 0.3955, 0.1638), (-0.8347, 0.3873, 0.1604), (-0.8183, 0.376, 0.1558), (-0.8029, 0.3613, 0.1497), (-0.7877, 0.3426, 0.1419), (-0.7719, 0.3196, 0.1324), (-0.7548, 0.2916, 0.1208), (-0.7354, 0.2583, 0.107), (-0.7275, 0.243, 0.1007), (-0.7202, 0.2261, 0.09366), (-0.7133, 0.2077, 0.08605), (-0.7069, 0.1881, 0.0779), (-0.7008, 0.1672, 0.06927), (-0.6948, 0.1453, 0.0602), (-0.6888, 0.1226, 0.05078), (-0.6828, 0.09906, 0.04104), (-0.6766, 0.07495, 0.03105), (-0.6701, 0.05037, 0.02087), (-0.6631, 0.02548, 0.01056), (-1.0, 0.4225, 0.1282), (-0.9605, 0.4223, 0.1281), (-0.9268, 0.4214, 0.1278), (-0.8983, 0.4193, 0.1272), (-0.8739, 0.4155, 0.1261), (-0.853, 0.4096, 0.1243), (-0.8347, 0.4011, 0.1217), (-0.8183, 0.3895, 0.1181), (-0.8029, 0.3742, 0.1135), (-0.7877, 0.3549, 0.1077), (-0.7719, 0.331, 0.1004), (-0.7548, 0.302, 0.09163), (-0.7354, 0.2675, 0.08116), (-0.7275, 0.2517, 0.07635), (-0.7202, 0.2342, 0.07104), (-0.7133, 0.2152, 0.06527), (-0.7069, 0.1948, 0.05909), (-0.7008, 0.1732, 0.05254), (-0.6948, 0.1505, 0.04567), (-0.6888, 0.127, 0.03852), (-0.6828, 0.1026, 0.03113), (-1.0, 0.433, 0.08614), (-0.9605, 0.4328, 0.08609), (-0.9268, 0.4319, 0.08591), (-0.8983, 0.4297, 0.08548), (-0.8739, 0.4259, 0.08472), (-0.853, 0.4199, 0.08352), (-0.8347, 0.4111, 0.08178), (-0.8183, 0.3992, 0.0794), (-0.8029, 0.3835, 0.07629), (-0.7877, 0.3637, 0.07235), (-0.7719, 0.3392, 0.06748), (-0.7548, 0.3096, 0.06158), (-0.7354, 0.2742, 0.05455), (-0.7275, 0.258, 0.05132), (-0.7202, 0.24, 0.04775), (-0.7133, 0.2205, 0.04387), (-0.7069, 0.1996, 0.03972), (-0.7008, 0.1775, 0.03531), (-0.6948, 0.1543, 0.03069), (-0.6888, 0.1301, 0.02589), (-0.6828, 0.1052, 0.02092), (-0.6766, 0.07957, 0.01583), (-0.6701, 0.05348, 0.01064), (-1.0, 0.4394, 0.04328), (-0.9605, 0.4392, 0.04325), (-0.9268, 0.4382, 0.04316), (-0.8983, 0.4361, 0.04295), (-0.8739, 0.4322, 0.04256), (-0.853, 0.426, 0.04196), (-0.8347, 0.4171, 0.04109), (-0.8183, 0.405, 0.03989), (-0.8029, 0.3892, 0.03833), (-0.7877, 0.3691, 0.03635), (-0.7719, 0.3442, 0.03391), (-0.7548, 0.3141, 0.03094), (-0.7354, 0.2782, 0.02741), (-0.7275, 0.2618, 0.02578), (-0.7202, 0.2435, 0.02399), (-0.7133, 0.2238, 0.02204), (-0.7069, 0.2026, 0.01996), (-0.7008, 0.1801, 0.01774), (-0.6948, 0.1566, 0.01542), (-0.6888, 0.132, 0.01301), (-0.6828, 0.1067, 0.01051), (-1.0, 0.4415, -1.013e-06), (-0.9605, 0.4413, -9.239e-07), (-0.9268, 0.4403, -4.806e-07), (-0.8983, 0.4382, -4.098e-08), (-0.8739, 0.4342, 3.949e-07), (-0.853, 0.4281, 8.27e-07), (-0.8347, 0.4192, 1.416e-06), (-0.8183, 0.407, 1.874e-06), (-0.8029, 0.3911, 2.347e-06), (-0.7877, 0.3709, 2.872e-06), (-0.7719, 0.3459, 3.092e-06), (-0.7548, 0.3156, 3.358e-06), (-0.7354, 0.2796, 3.474e-06), (-0.7275, 0.263, 3.528e-06), (-0.7202, 0.2447, 3.595e-06), (-0.7133, 0.2249, 3.587e-06), (-0.7069, 0.2036, 3.61e-06), (-0.7008, 0.181, 3.589e-06), (-0.6948, 0.1573, 3.694e-06), (-0.6888, 0.1327, 3.691e-06), (-0.6828, 0.1072, 3.774e-06), (-0.6766, 0.08112, 3.844e-06), (-0.6701, 0.05453, 3.898e-06), (-0.6631, 0.02758, 3.909e-06)], [], [(2, 9, 10), (14, 23, 15), (12, 25, 13, 0), (11, 24, 25, 12), (10, 23, 24, 11), (9, 22, 23, 10), (8, 21, 22, 9), (7, 20, 21, 8), (6, 19, 20, 7), (5, 18, 19, 6), (4, 17, 18, 5), (3, 16, 17, 4), (2, 15, 16, 3), (1, 14, 15, 2), (0, 13, 14, 1), (1, 12, 0), (10, 11, 1), (9, 7, 8), (6, 4, 5), (17, 19, 18), (9, 6, 7), (3, 9, 2), (1, 11, 12), (6, 9, 3), (6, 3, 4), (10, 1, 2), (21, 20, 22), (25, 24, 14), (25, 14, 13), (16, 19, 17), (22, 16, 15), (15, 23, 22), (14, 24, 23), (22, 19, 16), (22, 20, 19), (29, 30, 51, 50), (40, 41, 62, 61), (27, 28, 49, 48), (38, 39, 60, 59), (36, 37, 58, 57), (45, 46, 67, 66), (34, 35, 56, 55), (43, 44, 65, 64), (32, 33, 54, 53), (30, 31, 52, 51), (41, 42, 63, 62), (28, 29, 50, 49), (39, 40, 61, 60), (26, 27, 48, 47), (37, 38, 59, 58), (35, 36, 57, 56), (44, 45, 66, 65), (33, 34, 55, 54), (42, 43, 64, 63), (31, 32, 53, 52), (56, 57, 80, 79), (65, 66, 89, 88), (54, 55, 78, 77), (63, 64, 87, 86), (52, 53, 76, 75), (50, 51, 74, 73), (61, 62, 85, 84), (48, 49, 72, 71), (59, 60, 83, 82), (57, 58, 81, 80), (66, 67, 90, 89), (55, 56, 79, 78), (64, 65, 88, 87), (53, 54, 77, 76), (51, 52, 75, 74), (62, 63, 86, 85), (49, 50, 73, 72), (60, 61, 84, 83), (47, 48, 71, 70), (58, 59, 82, 81), (74, 75, 96, 95), (85, 86, 107, 106), (72, 73, 94, 93), (83, 84, 105, 104), (70, 71, 92, 91), (81, 82, 103, 102), (79, 80, 101, 100), (88, 89, 110, 109), (77, 78, 99, 98), (86, 87, 108, 107), (75, 76, 97, 96), (73, 74, 95, 94), (84, 85, 106, 105), (71, 72, 93, 92), (82, 83, 104, 103), (80, 81, 102, 101), (89, 90, 111, 110), (78, 79, 100, 99), (87, 88, 109, 108), (76, 77, 98, 97), (101, 102, 126, 125), (110, 111, 135, 134), (99, 100, 124, 123), (108, 109, 133, 132), (97, 98, 122, 121), (95, 96, 120, 119), (106, 107, 131, 130), (93, 94, 118, 117), (104, 105, 129, 128), (91, 92, 116, 115), (102, 103, 127, 126), (100, 101, 125, 124), (109, 110, 134, 133), (98, 99, 123, 122), (107, 108, 132, 131), (96, 97, 121, 120), (94, 95, 119, 118), (105, 106, 130, 129), (92, 93, 117, 116), (103, 104, 128, 127), (131, 132, 153, 152), (120, 121, 142, 141), (118, 119, 140, 139), (129, 130, 151, 150), (116, 117, 138, 137), (127, 128, 149, 148), (125, 126, 147, 146), (134, 135, 156, 155), (123, 124, 145, 144), (132, 133, 154, 153), (121, 122, 143, 142), (119, 120, 141, 140), (130, 131, 152, 151), (117, 118, 139, 138), (128, 129, 150, 149), (115, 116, 137, 136), (126, 127, 148, 147), (124, 125, 146, 145), (133, 134, 155, 154), (122, 123, 144, 143), (136, 137, 160, 159), (147, 148, 171, 170), (145, 146, 169, 168), (154, 155, 178, 177), (143, 144, 167, 166), (152, 153, 176, 175), (141, 142, 165, 164), (139, 140, 163, 162), (150, 151, 174, 173), (137, 138, 161, 160), (148, 149, 172, 171), (146, 147, 170, 169), (155, 156, 179, 178), (144, 145, 168, 167), (153, 154, 177, 176), (142, 143, 166, 165), (140, 141, 164, 163), (151, 152, 175, 174), (138, 139, 162, 161), (149, 150, 173, 172), (176, 177, 198, 197), (165, 166, 187, 186), (163, 164, 185, 184), (174, 175, 196, 195), (161, 162, 183, 182), (172, 173, 194, 193), (159, 160, 181, 180), (170, 171, 192, 191), (168, 169, 190, 189), (177, 178, 199, 198), (166, 167, 188, 187), (175, 176, 197, 196), (164, 165, 186, 185), (162, 163, 184, 183), (173, 174, 195, 194), (160, 161, 182, 181), (171, 172, 193, 192), (169, 170, 191, 190), (178, 179, 200, 199), (167, 168, 189, 188), (181, 182, 206, 205), (192, 193, 217, 216), (190, 191, 215, 214), (199, 200, 224, 223), (188, 189, 213, 212), (197, 198, 222, 221), (186, 187, 211, 210), (184, 185, 209, 208), (195, 196, 220, 219), (182, 183, 207, 206), (193, 194, 218, 217), (180, 181, 205, 204), (191, 192, 216, 215), (189, 190, 214, 213), (198, 199, 223, 222), (187, 188, 212, 211), (196, 197, 221, 220), (185, 186, 210, 209), (183, 184, 208, 207), (194, 195, 219, 218), (222, 223, 244, 243), (211, 212, 233, 232), (220, 221, 242, 241), (209, 210, 231, 230), (207, 208, 229, 228), (218, 219, 240, 239), (205, 206, 227, 226), (216, 217, 238, 237), (214, 215, 236, 235), (223, 224, 245, 244), (212, 213, 234, 233), (221, 222, 243, 242), (210, 211, 232, 231), (208, 209, 230, 229), (219, 220, 241, 240), (206, 207, 228, 227), (217, 218, 239, 238), (204, 205, 226, 225), (215, 216, 237, 236), (213, 214, 235, 234), (227, 228, 251, 250), (238, 239, 262, 261), (225, 226, 249, 248), (236, 237, 260, 259), (234, 235, 258, 257), (243, 244, 267, 266), (232, 233, 256, 255), (241, 242, 265, 264), (230, 231, 254, 253), (228, 229, 252, 251), (239, 240, 263, 262), (226, 227, 250, 249), (237, 238, 261, 260), (235, 236, 259, 258), (244, 245, 268, 267), (233, 234, 257, 256), (242, 243, 266, 265), (231, 232, 255, 254), (229, 230, 253, 252), (240, 241, 264, 263), (267, 268, 289, 288), (256, 257, 278, 277), (265, 266, 287, 286), (254, 255, 276, 275), (252, 253, 274, 273), (263, 264, 285, 284), (250, 251, 272, 271), (261, 262, 283, 282), (248, 249, 270, 269), (259, 260, 281, 280), (257, 258, 279, 278), (266, 267, 288, 287), (255, 256, 277, 276), (264, 265, 286, 285), (253, 254, 275, 274), (251, 252, 273, 272), (262, 263, 284, 283), (249, 250, 271, 270), (260, 261, 282, 281), (258, 259, 280, 279), (272, 273, 297, 296), (283, 284, 308, 307), (270, 271, 295, 294), (281, 282, 306, 305), (279, 280, 304, 303), (288, 289, 313, 312), (277, 278, 302, 301), (286, 287, 311, 310), (275, 276, 300, 299), (273, 274, 298, 297), (284, 285, 309, 308), (271, 272, 296, 295), (282, 283, 307, 306), (269, 270, 294, 293), (280, 281, 305, 304), (278, 279, 303, 302), (287, 288, 312, 311), (276, 277, 301, 300), (285, 286, 310, 309), (274, 275, 299, 298), (302, 303, 324, 323), (311, 312, 333, 332), (300, 301, 322, 321), (309, 310, 331, 330), (298, 299, 320, 319), (296, 297, 318, 317), (307, 308, 329, 328), (294, 295, 316, 315), (305, 306, 327, 326), (303, 304, 325, 324), (312, 313, 334, 333), (301, 302, 323, 322), (310, 311, 332, 331), (299, 300, 321, 320), (297, 298, 319, 318), (308, 309, 330, 329), (295, 296, 317, 316), (306, 307, 328, 327), (293, 294, 315, 314), (304, 305, 326, 325), (318, 319, 342, 341), (329, 330, 353, 352), (316, 317, 340, 339), (327, 328, 351, 350), (314, 315, 338, 337), (325, 326, 349, 348), (323, 324, 347, 346), (332, 333, 356, 355), (321, 322, 345, 344), (330, 331, 354, 353), (319, 320, 343, 342), (317, 318, 341, 340), (328, 329, 352, 351), (315, 316, 339, 338), (326, 327, 350, 349), (324, 325, 348, 347), (333, 334, 357, 356), (322, 323, 346, 345), (331, 332, 355, 354), (320, 321, 344, 343), (347, 348, 369, 368), (356, 357, 378, 377), (345, 346, 367, 366), (354, 355, 376, 375), (343, 344, 365, 364), (341, 342, 363, 362), (352, 353, 374, 373), (339, 340, 361, 360), (350, 351, 372, 371), (337, 338, 359, 358), (348, 349, 370, 369), (346, 347, 368, 367), (355, 356, 377, 376), (344, 345, 366, 365), (353, 354, 375, 374), (342, 343, 364, 363), (340, 341, 362, 361), (351, 352, 373, 372), (338, 339, 360, 359), (349, 350, 371, 370), (374, 375, 399, 398), (363, 364, 388, 387), (361, 362, 386, 385), (372, 373, 397, 396), (359, 360, 384, 383), (370, 371, 395, 394), (368, 369, 393, 392), (377, 378, 402, 401), (366, 367, 391, 390), (375, 376, 400, 399), (364, 365, 389, 388), (362, 363, 387, 386), (373, 374, 398, 397), (360, 361, 385, 384), (371, 372, 396, 395), (358, 359, 383, 382), (369, 370, 394, 393), (367, 368, 392, 391), (376, 377, 401, 400), (365, 366, 390, 389), (382, 383, 404, 403), (393, 394, 415, 414), (391, 392, 413, 412), (400, 401, 422, 421), (389, 390, 411, 410), (398, 399, 420, 419), (387, 388, 409, 408), (385, 386, 407, 406), (396, 397, 418, 417), (383, 384, 405, 404), (394, 395, 416, 415), (392, 393, 414, 413), (401, 402, 423, 422), (390, 391, 412, 411), (399, 400, 421, 420), (388, 389, 410, 409), (386, 387, 408, 407), (397, 398, 419, 418), (384, 385, 406, 405), (395, 396, 417, 416), (420, 421, 444, 443), (409, 410, 433, 432), (407, 408, 431, 430), (418, 419, 442, 441), (405, 406, 429, 428), (416, 417, 440, 439), (403, 404, 427, 426), (414, 415, 438, 437), (412, 413, 436, 435), (421, 422, 445, 444), (410, 411, 434, 433), (419, 420, 443, 442), (408, 409, 432, 431), (406, 407, 430, 429), (417, 418, 441, 440), (404, 405, 428, 427), (415, 416, 439, 438), (413, 414, 437, 436), (422, 423, 446, 445), (411, 412, 435, 434), (427, 428, 449, 448), (438, 439, 460, 459), (436, 437, 458, 457), (445, 446, 467, 466), (434, 435, 456, 455), (443, 444, 465, 464), (432, 433, 454, 453), (430, 431, 452, 451), (441, 442, 463, 462), (428, 429, 450, 449), (439, 440, 461, 460), (426, 427, 448, 447), (437, 438, 459, 458), (435, 436, 457, 456), (444, 445, 466, 465), (433, 434, 455, 454), (442, 443, 464, 463), (431, 432, 453, 452), (429, 430, 451, 450), (440, 441, 462, 461), (465, 466, 490, 489), (454, 455, 479, 478), (463, 464, 488, 487), (452, 453, 477, 476), (450, 451, 475, 474), (461, 462, 486, 485), (448, 449, 473, 472), (459, 460, 484, 483), (457, 458, 482, 481), (466, 467, 491, 490), (455, 456, 480, 479), (464, 465, 489, 488), (453, 454, 478, 477), (451, 452, 476, 475), (462, 463, 487, 486), (449, 450, 474, 473), (460, 461, 485, 484), (447, 448, 472, 471), (458, 459, 483, 482), (456, 457, 481, 480), (473, 474, 495, 494), (484, 485, 506, 505), (471, 472, 493, 492), (482, 483, 504, 503), (480, 481, 502, 501), (489, 490, 511, 510), (478, 479, 500, 499), (490, 491, 512, 511), (487, 488, 509, 508), (476, 477, 498, 497), (474, 475, 496, 495), (485, 486, 507, 506), (472, 473, 494, 493), (483, 484, 505, 504), (481, 482, 503, 502), (479, 480, 501, 500), (488, 489, 510, 509), (477, 478, 499, 498), (475, 476, 497, 496), (486, 487, 508, 507), (492, 493, 516, 515), (503, 504, 527, 526), (501, 502, 525, 524), (510, 511, 534, 533), (499, 500, 523, 522), (508, 509, 532, 531), (497, 498, 521, 520), (495, 496, 519, 518), (506, 507, 530, 529), (493, 494, 517, 516), (504, 505, 528, 527), (502, 503, 526, 525), (511, 512, 535, 534), (500, 501, 524, 523), (509, 510, 533, 532), (498, 499, 522, 521), (496, 497, 520, 519), (507, 508, 531, 530), (494, 495, 518, 517), (505, 506, 529, 528), (532, 533, 554, 553), (521, 522, 543, 542), (519, 520, 541, 540), (530, 531, 552, 551), (517, 518, 539, 538), (528, 529, 550, 549), (515, 516, 537, 536), (526, 527, 548, 547), (524, 525, 546, 545), (533, 534, 555, 554), (522, 523, 544, 543), (531, 532, 553, 552), (520, 521, 542, 541), (518, 519, 540, 539), (529, 530, 551, 550), (516, 517, 538, 537), (527, 528, 549, 548), (525, 526, 547, 546), (534, 535, 556, 555), (523, 524, 545, 544), (537, 538, 563, 562), (548, 549, 574, 573), (546, 547, 572, 571), (555, 556, 581, 580), (544, 545, 570, 569), (553, 554, 579, 578), (542, 543, 568, 567), (540, 541, 566, 565), (551, 552, 577, 576), (538, 539, 564, 563), (549, 550, 575, 574), (536, 537, 562, 561), (547, 548, 573, 572), (545, 546, 571, 570), (554, 555, 580, 579), (543, 544, 569, 568), (552, 553, 578, 577), (541, 542, 567, 566), (539, 540, 565, 564), (550, 551, 576, 575), (579, 580, 601, 600), (568, 569, 590, 589), (577, 578, 599, 598), (566, 567, 588, 587), (564, 565, 586, 585), (575, 576, 597, 596), (562, 563, 584, 583), (573, 574, 595, 594), (571, 572, 593, 592), (580, 581, 602, 601), (569, 570, 591, 590), (578, 579, 600, 599), (567, 568, 589, 588), (565, 566, 587, 586), (576, 577, 598, 597), (563, 564, 585, 584), (574, 575, 596, 595), (561, 562, 583, 582), (572, 573, 594, 593), (570, 571, 592, 591), (584, 585, 608, 607), (595, 596, 619, 618), (582, 583, 606, 605), (593, 594, 617, 616), (591, 592, 615, 614), (600, 601, 624, 623), (589, 590, 613, 612), (598, 599, 622, 621), (587, 588, 611, 610), (585, 586, 609, 608), (596, 597, 620, 619), (583, 584, 607, 606), (594, 595, 618, 617), (592, 593, 616, 615), (601, 602, 625, 624), (590, 591, 614, 613), (599, 600, 623, 622), (588, 589, 612, 611), (586, 587, 610, 609), (597, 598, 621, 620), (624, 625, 646, 645), (613, 614, 635, 634), (622, 623, 644, 643), (611, 612, 633, 632), (609, 610, 631, 630), (620, 621, 642, 641), (607, 608, 629, 628), (618, 619, 640, 639), (605, 606, 627, 626), (616, 617, 638, 637), (614, 615, 636, 635), (623, 624, 645, 644), (612, 613, 634, 633), (621, 622, 643, 642), (610, 611, 632, 631), (608, 609, 630, 629), (619, 620, 641, 640), (606, 607, 628, 627), (617, 618, 639, 638), (615, 616, 637, 636), (629, 630, 654, 653), (640, 641, 665, 664), (627, 628, 652, 651), (638, 639, 663, 662), (636, 637, 661, 660), (645, 646, 670, 669), (634, 635, 659, 658), (643, 644, 668, 667), (632, 633, 657, 656), (630, 631, 655, 654), (641, 642, 666, 665), (628, 629, 653, 652), (639, 640, 664, 663), (626, 627, 651, 650), (637, 638, 662, 661), (635, 636, 660, 659), (644, 645, 669, 668), (633, 634, 658, 657), (642, 643, 667, 666), (631, 632, 656, 655), (659, 660, 681, 680), (668, 669, 690, 689), (657, 658, 679, 678), (666, 667, 688, 687), (655, 656, 677, 676), (653, 654, 675, 674), (664, 665, 686, 685), (651, 652, 673, 672), (662, 663, 684, 683), (660, 661, 682, 681), (669, 670, 691, 690), (658, 659, 680, 679), (667, 668, 689, 688), (656, 657, 678, 677), (654, 655, 676, 675), (665, 666, 687, 686), (652, 653, 674, 673), (663, 664, 685, 684), (650, 651, 672, 671), (661, 662, 683, 682), (675, 676, 699, 698), (686, 687, 710, 709), (673, 674, 697, 696), (684, 685, 708, 707), (671, 672, 695, 694), (682, 683, 706, 705), (680, 681, 704, 703), (689, 690, 713, 712), (678, 679, 702, 701), (687, 688, 711, 710), (676, 677, 700, 699), (674, 675, 698, 697), (685, 686, 709, 708), (672, 673, 696, 695), (683, 684, 707, 706), (681, 682, 705, 704), (690, 691, 714, 713), (679, 680, 703, 702), (688, 689, 712, 711), (677, 678, 701, 700), (704, 705, 726, 725), (713, 714, 735, 734), (702, 703, 724, 723), (711, 712, 733, 732), (700, 701, 722, 721), (698, 699, 720, 719), (709, 710, 731, 730), (696, 697, 718, 717), (707, 708, 729, 728), (694, 695, 716, 715), (705, 706, 727, 726), (703, 704, 725, 724), (712, 713, 734, 733), (701, 702, 723, 722), (710, 711, 732, 731), (699, 700, 721, 720), (697, 698, 719, 718), (708, 709, 730, 729), (695, 696, 717, 716), (706, 707, 728, 727), (731, 732, 756, 755), (720, 721, 745, 744), (718, 719, 743, 742), (729, 730, 754, 753), (716, 717, 741, 740), (727, 728, 752, 751), (725, 726, 750, 749), (734, 735, 759, 758), (723, 724, 748, 747), (732, 733, 757, 756), (721, 722, 746, 745), (719, 720, 744, 743), (730, 731, 755, 754), (717, 718, 742, 741), (728, 729, 753, 752), (715, 716, 740, 739), (726, 727, 751, 750), (724, 725, 749, 748), (733, 734, 758, 757), (722, 723, 747, 746), (739, 740, 761, 760), (750, 751, 772, 771), (748, 749, 770, 769), (757, 758, 779, 778), (746, 747, 768, 767), (755, 756, 777, 776), (744, 745, 766, 765), (742, 743, 764, 763), (753, 754, 775, 774), (740, 741, 762, 761), (751, 752, 773, 772), (749, 750, 771, 770), (758, 759, 780, 779), (747, 748, 769, 768), (756, 757, 778, 777), (745, 746, 767, 766), (743, 744, 765, 764), (754, 755, 776, 775), (741, 742, 763, 762), (752, 753, 774, 773), (777, 778, 801, 800), (766, 767, 790, 789), (764, 765, 788, 787), (775, 776, 799, 798), (762, 763, 786, 785), (773, 774, 797, 796), (760, 761, 784, 783), (771, 772, 795, 794), (769, 770, 793, 792), (778, 779, 802, 801), (767, 768, 791, 790), (776, 777, 800, 799), (765, 766, 789, 788), (763, 764, 787, 786), (774, 775, 798, 797), (761, 762, 785, 784), (772, 773, 796, 795), (770, 771, 794, 793), (779, 780, 803, 802), (768, 769, 792, 791), (784, 785, 806, 805), (795, 796, 817, 816), (793, 794, 815, 814), (802, 803, 824, 823), (791, 792, 813, 812), (800, 801, 822, 821), (789, 790, 811, 810), (787, 788, 809, 808), (798, 799, 820, 819), (785, 786, 807, 806), (796, 797, 818, 817), (783, 784, 805, 804), (794, 795, 816, 815), (792, 793, 814, 813), (801, 802, 823, 822), (790, 791, 812, 811), (799, 800, 821, 820), (788, 789, 810, 809), (786, 787, 808, 807), (797, 798, 819, 818), (822, 823, 847, 846), (811, 812, 836, 835), (820, 821, 845, 844), (809, 810, 834, 833), (807, 808, 832, 831), (818, 819, 843, 842), (805, 806, 830, 829), (816, 817, 841, 840), (814, 815, 839, 838), (823, 824, 848, 847), (812, 813, 837, 836), (821, 822, 846, 845), (810, 811, 835, 834), (808, 809, 833, 832), (819, 820, 844, 843), (806, 807, 831, 830), (817, 818, 842, 841), (804, 805, 829, 828), (815, 816, 840, 839), (813, 814, 838, 837), (830, 831, 852, 851), (841, 842, 863, 862), (828, 829, 850, 849), (839, 840, 861, 860), (837, 838, 859, 858), (846, 847, 868, 867), (835, 836, 857, 856), (844, 845, 866, 865), (833, 834, 855, 854), (831, 832, 853, 852), (842, 843, 864, 863), (829, 830, 851, 850), (840, 841, 862, 861), (838, 839, 860, 859), (847, 848, 869, 868), (836, 837, 858, 857), (845, 846, 867, 866), (834, 835, 856, 855), (832, 833, 854, 853), (843, 844, 865, 864), (868, 869, 892, 891), (857, 858, 881, 880), (866, 867, 890, 889), (855, 856, 879, 878), (853, 854, 877, 876), (864, 865, 888, 887), (851, 852, 875, 874), (862, 863, 886, 885), (849, 850, 873, 872), (860, 861, 884, 883), (858, 859, 882, 881), (867, 868, 891, 890), (856, 857, 880, 879), (865, 866, 889, 888), (854, 855, 878, 877), (852, 853, 876, 875), (863, 864, 887, 886), (850, 851, 874, 873), (861, 862, 885, 884), (859, 860, 883, 882), (875, 876, 897, 896), (886, 887, 908, 907), (873, 874, 895, 894), (884, 885, 906, 905), (882, 883, 904, 903), (891, 892, 913, 912), (880, 881, 902, 901), (889, 890, 911, 910), (878, 879, 900, 899), (876, 877, 898, 897), (887, 888, 909, 908), (874, 875, 896, 895), (885, 886, 907, 906), (872, 873, 894, 893), (883, 884, 905, 904), (881, 882, 903, 902), (890, 891, 912, 911), (879, 880, 901, 900), (888, 889, 910, 909), (877, 878, 899, 898), (902, 903, 927, 926), (911, 912, 936, 935), (900, 901, 925, 924), (909, 910, 934, 933), (898, 899, 923, 922), (896, 897, 921, 920), (907, 908, 932, 931), (894, 895, 919, 918), (905, 906, 930, 929), (903, 904, 928, 927), (912, 913, 937, 936), (901, 902, 926, 925), (910, 911, 935, 934), (899, 900, 924, 923), (897, 898, 922, 921), (908, 909, 933, 932), (895, 896, 920, 919), (906, 907, 931, 930), (893, 894, 918, 917), (904, 905, 929, 928), (921, 922, 943, 942), (932, 933, 954, 953), (919, 920, 941, 940), (930, 931, 952, 951), (917, 918, 939, 938), (928, 929, 950, 949), (926, 927, 948, 947), (935, 936, 957, 956), (924, 925, 946, 945), (933, 934, 955, 954), (922, 923, 944, 943), (920, 921, 942, 941), (931, 932, 953, 952), (918, 919, 940, 939), (929, 930, 951, 950), (927, 928, 949, 948), (936, 937, 958, 957), (925, 926, 947, 946), (934, 935, 956, 955), (923, 924, 945, 944), (955, 956, 979, 978), (948, 949, 972, 971), (946, 947, 970, 969), (953, 954, 977, 976), (944, 945, 968, 967), (951, 952, 975, 974), (942, 943, 966, 965), (940, 941, 964, 963), (956, 957, 980, 979), (938, 939, 962, 961), (949, 950, 973, 972), (954, 955, 978, 977), (947, 948, 971, 970), (945, 946, 969, 968), (952, 953, 976, 975), (943, 944, 967, 966), (941, 942, 965, 964), (957, 958, 981, 980), (939, 940, 963, 962), (950, 951, 974, 973), (962, 963, 984, 983), (973, 974, 995, 994), (971, 972, 993, 992), (980, 981, 1002, 1001), (969, 970, 991, 990), (978, 979, 1000, 999), (967, 968, 989, 988), (965, 966, 987, 986), (976, 977, 998, 997), (963, 964, 985, 984), (974, 975, 996, 995), (961, 962, 983, 982), (972, 973, 994, 993), (970, 971, 992, 991), (979, 980, 1001, 1000), (968, 969, 990, 989), (977, 978, 999, 998), (966, 967, 988, 987), (964, 965, 986, 985), (975, 976, 997, 996), (1000, 1001, 1025, 1024), (989, 990, 1014, 1013), (998, 999, 1023, 1022), (987, 988, 1012, 1011), (985, 986, 1010, 1009), (996, 997, 1021, 1020), (983, 984, 1008, 1007), (994, 995, 1019, 1018), (992, 993, 1017, 1016), (1001, 1002, 1026, 1025), (990, 991, 1015, 1014), (999, 1000, 1024, 1023), (988, 989, 1013, 1012), (986, 987, 1011, 1010), (997, 998, 1022, 1021), (984, 985, 1009, 1008), (995, 996, 1020, 1019), (982, 983, 1007, 1006), (993, 994, 1018, 1017), (991, 992, 1016, 1015), (1008, 1009, 1030, 1029), (1019, 1020, 1041, 1040), (1006, 1007, 1028, 1027), (1017, 1018, 1039, 1038), (1015, 1016, 1037, 1036), (1024, 1025, 1046, 1045), (1013, 1014, 1035, 1034), (1022, 1023, 1044, 1043), (1011, 1012, 1033, 1032), (1009, 1010, 1031, 1030), (1020, 1021, 1042, 1041), (1007, 1008, 1029, 1028), (1018, 1019, 1040, 1039), (1016, 1017, 1038, 1037), (1025, 1026, 1047, 1046), (1014, 1015, 1036, 1035), (1023, 1024, 1045, 1044), (1012, 1013, 1034, 1033), (1010, 1011, 1032, 1031), (1021, 1022, 1043, 1042), (1046, 1047, 1070, 1069), (1035, 1036, 1059, 1058), (1044, 1045, 1068, 1067), (1033, 1034, 1057, 1056), (1031, 1032, 1055, 1054), (1042, 1043, 1066, 1065), (1029, 1030, 1053, 1052), (1040, 1041, 1064, 1063), (1027, 1028, 1051, 1050), (1038, 1039, 1062, 1061), (1036, 1037, 1060, 1059), (1045, 1046, 1069, 1068), (1034, 1035, 1058, 1057), (1043, 1044, 1067, 1066), (1032, 1033, 1056, 1055), (1030, 1031, 1054, 1053), (1041, 1042, 1065, 1064), (1028, 1029, 1052, 1051), (1039, 1040, 1063, 1062), (1037, 1038, 1061, 1060), (1053, 1054, 1075, 1074), (1064, 1065, 1086, 1085), (1051, 1052, 1073, 1072), (1062, 1063, 1084, 1083), (1060, 1061, 1082, 1081), (1069, 1070, 1091, 1090), (1058, 1059, 1080, 1079), (1067, 1068, 1089, 1088), (1056, 1057, 1078, 1077), (1054, 1055, 1076, 1075), (1065, 1066, 1087, 1086), (1052, 1053, 1074, 1073), (1063, 1064, 1085, 1084), (1050, 1051, 1072, 1071), (1061, 1062, 1083, 1082), (1059, 1060, 1081, 1080), (1068, 1069, 1090, 1089), (1057, 1058, 1079, 1078), (1066, 1067, 1088, 1087), (1055, 1056, 1077, 1076), (1080, 1081, 1105, 1104), (1089, 1090, 1114, 1113), (1078, 1079, 1103, 1102), (1087, 1088, 1112, 1111), (1076, 1077, 1101, 1100), (1074, 1075, 1099, 1098), (1085, 1086, 1110, 1109), (1072, 1073, 1097, 1096), (1083, 1084, 1108, 1107), (1081, 1082, 1106, 1105), (1090, 1091, 1115, 1114), (1079, 1080, 1104, 1103), (1088, 1089, 1113, 1112), (1077, 1078, 1102, 1101), (1075, 1076, 1100, 1099), (1086, 1087, 1111, 1110), (1073, 1074, 1098, 1097), (1084, 1085, 1109, 1108), (1071, 1072, 1096, 1095), (1082, 1083, 1107, 1106), (1099, 1100, 1121, 1120), (1110, 1111, 1132, 1131), (1097, 1098, 1119, 1118), (1108, 1109, 1130, 1129), (1095, 1096, 1117, 1116), (1106, 1107, 1128, 1127), (1104, 1105, 1126, 1125), (1113, 1114, 1135, 1134), (1102, 1103, 1124, 1123), (1111, 1112, 1133, 1132), (1100, 1101, 1122, 1121), (1098, 1099, 1120, 1119), (1109, 1110, 1131, 1130), (1096, 1097, 1118, 1117), (1107, 1108, 1129, 1128), (1105, 1106, 1127, 1126), (1114, 1115, 1136, 1135), (1103, 1104, 1125, 1124), (1112, 1113, 1134, 1133), (1101, 1102, 1123, 1122), (1126, 1127, 1150, 1149), (1135, 1136, 1159, 1158), (1124, 1125, 1148, 1147), (1133, 1134, 1157, 1156), (1122, 1123, 1146, 1145), (1120, 1121, 1144, 1143), (1131, 1132, 1155, 1154), (1118, 1119, 1142, 1141), (1129, 1130, 1153, 1152), (1116, 1117, 1140, 1139), (1127, 1128, 1151, 1150), (1125, 1126, 1149, 1148), (1134, 1135, 1158, 1157), (1123, 1124, 1147, 1146), (1132, 1133, 1156, 1155), (1121, 1122, 1145, 1144), (1119, 1120, 1143, 1142), (1130, 1131, 1154, 1153), (1117, 1118, 1141, 1140), (1128, 1129, 1152, 1151), (1155, 1156, 1177, 1176), (1144, 1145, 1166, 1165), (1142, 1143, 1164, 1163), (1153, 1154, 1175, 1174), (1140, 1141, 1162, 1161), (1151, 1152, 1173, 1172), (1149, 1150, 1171, 1170), (1158, 1159, 1180, 1179), (1147, 1148, 1169, 1168), (1156, 1157, 1178, 1177), (1145, 1146, 1167, 1166), (1143, 1144, 1165, 1164), (1154, 1155, 1176, 1175), (1141, 1142, 1163, 1162), (1152, 1153, 1174, 1173), (1139, 1140, 1161, 1160), (1150, 1151, 1172, 1171), (1148, 1149, 1170, 1169), (1157, 1158, 1179, 1178), (1146, 1147, 1168, 1167), (1160, 1161, 1185, 1184), (1171, 1172, 1196, 1195), (1169, 1170, 1194, 1193), (1178, 1179, 1203, 1202), (1167, 1168, 1192, 1191), (1176, 1177, 1201, 1200), (1165, 1166, 1190, 1189), (1163, 1164, 1188, 1187), (1174, 1175, 1199, 1198), (1161, 1162, 1186, 1185), (1172, 1173, 1197, 1196), (1170, 1171, 1195, 1194), (1179, 1180, 1204, 1203), (1168, 1169, 1193, 1192), (1177, 1178, 1202, 1201), (1166, 1167, 1191, 1190), (1164, 1165, 1189, 1188), (1175, 1176, 1200, 1199), (1162, 1163, 1187, 1186), (1173, 1174, 1198, 1197), (1201, 1202, 1223, 1222), (1190, 1191, 1212, 1211), (1188, 1189, 1210, 1209), (1199, 1200, 1221, 1220), (1186, 1187, 1208, 1207), (1197, 1198, 1219, 1218), (1184, 1185, 1206, 1205), (1195, 1196, 1217, 1216), (1193, 1194, 1215, 1214), (1202, 1203, 1224, 1223), (1191, 1192, 1213, 1212), (1200, 1201, 1222, 1221), (1189, 1190, 1211, 1210), (1187, 1188, 1209, 1208), (1198, 1199, 1220, 1219), (1185, 1186, 1207, 1206), (1196, 1197, 1218, 1217), (1194, 1195, 1216, 1215), (1203, 1204, 1225, 1224), (1192, 1193, 1214, 1213), (1206, 1207, 1230, 1229), (1217, 1218, 1241, 1240), (1215, 1216, 1239, 1238), (1224, 1225, 1248, 1247), (1213, 1214, 1237, 1236), (1222, 1223, 1246, 1245), (1211, 1212, 1235, 1234), (1209, 1210, 1233, 1232), (1220, 1221, 1244, 1243), (1207, 1208, 1231, 1230), (1218, 1219, 1242, 1241), (1205, 1206, 1229, 1228), (1216, 1217, 1240, 1239), (1214, 1215, 1238, 1237), (1223, 1224, 1247, 1246), (1212, 1213, 1236, 1235), (1221, 1222, 1245, 1244), (1210, 1211, 1234, 1233), (1208, 1209, 1232, 1231), (1219, 1220, 1243, 1242), (1246, 1247, 1268, 1267), (1235, 1236, 1257, 1256), (1244, 1245, 1266, 1265), (1233, 1234, 1255, 1254), (1231, 1232, 1253, 1252), (1242, 1243, 1264, 1263), (1229, 1230, 1251, 1250), (1240, 1241, 1262, 1261), (1238, 1239, 1260, 1259), (1247, 1248, 1269, 1268), (1236, 1237, 1258, 1257), (1245, 1246, 1267, 1266), (1234, 1235, 1256, 1255), (1232, 1233, 1254, 1253), (1243, 1244, 1265, 1264), (1230, 1231, 1252, 1251), (1241, 1242, 1263, 1262), (1228, 1229, 1250, 1249), (1239, 1240, 1261, 1260), (1237, 1238, 1259, 1258), (1251, 1252, 1276, 1275), (1262, 1263, 1287, 1286), (1249, 1250, 1274, 1273), (1260, 1261, 1285, 1284), (1258, 1259, 1283, 1282), (1267, 1268, 1292, 1291), (1256, 1257, 1281, 1280), (1265, 1266, 1290, 1289), (1254, 1255, 1279, 1278), (1252, 1253, 1277, 1276), (1263, 1264, 1288, 1287), (1250, 1251, 1275, 1274), (1261, 1262, 1286, 1285), (1259, 1260, 1284, 1283), (1268, 1269, 1293, 1292), (1257, 1258, 1282, 1281), (1266, 1267, 1291, 1290), (1255, 1256, 1280, 1279), (1253, 1254, 1278, 1277), (1264, 1265, 1289, 1288), (1292, 1293, 1314, 1313), (1281, 1282, 1303, 1302), (1290, 1291, 1312, 1311), (1279, 1280, 1301, 1300), (1277, 1278, 1299, 1298), (1288, 1289, 1310, 1309), (1275, 1276, 1297, 1296), (1286, 1287, 1308, 1307), (1273, 1274, 1295, 1294), (1284, 1285, 1306, 1305), (1282, 1283, 1304, 1303), (1291, 1292, 1313, 1312), (1280, 1281, 1302, 1301), (1289, 1290, 1311, 1310), (1278, 1279, 1300, 1299), (1276, 1277, 1298, 1297), (1287, 1288, 1309, 1308), (1274, 1275, 1296, 1295), (1285, 1286, 1307, 1306), (1283, 1284, 1305, 1304), (1297, 1298, 1321, 1320), (1308, 1309, 1332, 1331), (1295, 1296, 1319, 1318), (1306, 1307, 1330, 1329), (1304, 1305, 1328, 1327), (1313, 1314, 1337, 1336), (1302, 1303, 1326, 1325), (1311, 1312, 1335, 1334), (1300, 1301, 1324, 1323), (1298, 1299, 1322, 1321), (1309, 1310, 1333, 1332), (1296, 1297, 1320, 1319), (1307, 1308, 1331, 1330), (1294, 1295, 1318, 1317), (1305, 1306, 1329, 1328), (1303, 1304, 1327, 1326), (1312, 1313, 1336, 1335), (1301, 1302, 1325, 1324), (1310, 1311, 1334, 1333), (1299, 1300, 1323, 1322), (1326, 1327, 1348, 1347), (1335, 1336, 1357, 1356), (1324, 1325, 1346, 1345), (1333, 1334, 1355, 1354), (1322, 1323, 1344, 1343), (1320, 1321, 1342, 1341), (1331, 1332, 1353, 1352), (1318, 1319, 1340, 1339), (1329, 1330, 1351, 1350), (1327, 1328, 1349, 1348), (1336, 1337, 1358, 1357), (1325, 1326, 1347, 1346), (1334, 1335, 1356, 1355), (1323, 1324, 1345, 1344), (1321, 1322, 1343, 1342), (1332, 1333, 1354, 1353), (1319, 1320, 1341, 1340), (1330, 1331, 1352, 1351), (1317, 1318, 1339, 1338), (1328, 1329, 1350, 1349), (1342, 1343, 1367, 1366), (1353, 1354, 1378, 1377), (1340, 1341, 1365, 1364), (1351, 1352, 1376, 1375), (1338, 1339, 1363, 1362), (1349, 1350, 1374, 1373), (1347, 1348, 1372, 1371), (1356, 1357, 1381, 1380), (1345, 1346, 1370, 1369), (1354, 1355, 1379, 1378), (1343, 1344, 1368, 1367), (1341, 1342, 1366, 1365), (1352, 1353, 1377, 1376), (1339, 1340, 1364, 1363), (1350, 1351, 1375, 1374), (1348, 1349, 1373, 1372), (1357, 1358, 1382, 1381), (1346, 1347, 1371, 1370), (1355, 1356, 1380, 1379), (1344, 1345, 1369, 1368), (1372, 1373, 1394, 1393), (1381, 1382, 1403, 1402), (1370, 1371, 1392, 1391), (1379, 1380, 1401, 1400), (1368, 1369, 1390, 1389), (1366, 1367, 1388, 1387), (1377, 1378, 1399, 1398), (1364, 1365, 1386, 1385), (1375, 1376, 1397, 1396), (1362, 1363, 1384, 1383), (1373, 1374, 1395, 1394), (1371, 1372, 1393, 1392), (1380, 1381, 1402, 1401), (1369, 1370, 1391, 1390), (1378, 1379, 1400, 1399), (1367, 1368, 1389, 1388), (1365, 1366, 1387, 1386), (1376, 1377, 1398, 1397), (1363, 1364, 1385, 1384), (1374, 1375, 1396, 1395), (1399, 1400, 1423, 1422), (1388, 1389, 1412, 1411), (1386, 1387, 1410, 1409), (1397, 1398, 1421, 1420), (1384, 1385, 1408, 1407), (1395, 1396, 1419, 1418), (1393, 1394, 1417, 1416), (1402, 1403, 1426, 1425), (1391, 1392, 1415, 1414), (1400, 1401, 1424, 1423), (1389, 1390, 1413, 1412), (1387, 1388, 1411, 1410), (1398, 1399, 1422, 1421), (1385, 1386, 1409, 1408), (1396, 1397, 1420, 1419), (1383, 1384, 1407, 1406), (1394, 1395, 1418, 1417), (1392, 1393, 1416, 1415), (1401, 1402, 1425, 1424), (1390, 1391, 1414, 1413), (1406, 1407, 1428, 1427), (1420, 1421, 1442, 1441), (1418, 1419, 1440, 1439), (1416, 1417, 1438, 1437), (1425, 1426, 1447, 1446), (1411, 1412, 1433, 1432), (1414, 1415, 1436, 1435), (1423, 1424, 1445, 1444), (1409, 1410, 1431, 1430), (1407, 1408, 1429, 1428), (1421, 1422, 1443, 1442), (1419, 1420, 1441, 1440), (1417, 1418, 1439, 1438), (1412, 1413, 1434, 1433), (1415, 1416, 1437, 1436), (1424, 1425, 1446, 1445), (1410, 1411, 1432, 1431), (1413, 1414, 1435, 1434), (1422, 1423, 1444, 1443), (1408, 1409, 1430, 1429), (1443, 1444, 43, 42), (1432, 1433, 32, 31), (1430, 1431, 30, 29), (1441, 1442, 41, 40), (1450, 560, 114), (1428, 1429, 28, 27), (1439, 1440, 39, 38), (1448, 1449, 69, 68), (1437, 1438, 37, 36), (1446, 1447, 46, 45), (1435, 1436, 35, 34), (1444, 1445, 44, 43), (1433, 1434, 33, 32), (1431, 1432, 31, 30), (1442, 1443, 42, 41), (1429, 1430, 29, 28), (1440, 1441, 40, 39), (1449, 1450, 114, 69), (1427, 1428, 27, 26), (1438, 1439, 38, 37), (1447, 1448, 68, 46), (1436, 1437, 36, 35), (1445, 1446, 45, 44), (1434, 1435, 34, 33), (46, 68, 67), (67, 68, 112, 90), (68, 69, 113, 112), (69, 114, 113), (90, 112, 111), (112, 113, 158, 157), (113, 114, 203, 158), (111, 112, 157, 135), (114, 560, 203), (135, 157, 156), (158, 203, 202), (156, 157, 201, 179), (157, 158, 202, 201), (179, 201, 200), (203, 560, 292), (201, 202, 247, 246), (202, 203, 292, 247), (200, 201, 246, 224), (224, 246, 245), (247, 292, 291), (245, 246, 290, 268), (246, 247, 291, 290), (268, 290, 289), (292, 560, 381), (290, 291, 336, 335), (291, 292, 381, 336), (289, 290, 335, 313), (313, 335, 334), (336, 381, 380), (334, 335, 379, 357), (335, 336, 380, 379), (357, 379, 378), (381, 560, 470), (379, 380, 425, 424), (380, 381, 470, 425), (378, 379, 424, 402), (402, 424, 423), (425, 470, 469), (423, 424, 468, 446), (424, 425, 469, 468), (446, 468, 467), (470, 560, 559), (468, 469, 514, 513), (469, 470, 559, 514), (467, 468, 513, 491), (491, 513, 512), (514, 559, 558), (512, 513, 557, 535), (513, 514, 558, 557), (535, 557, 556), (556, 557, 581), (557, 558, 604, 603), (558, 559, 604), (581, 557, 603, 602), (602, 603, 625), (604, 559, 649, 648), (625, 603, 647, 646), (559, 560, 649), (603, 604, 648, 647), (646, 647, 670), (670, 647, 692, 691), (647, 648, 693, 692), (648, 649, 693), (691, 692, 714), (692, 693, 737, 736), (693, 649, 738, 737), (714, 692, 736, 735), (649, 560, 738), (735, 736, 759), (737, 738, 782), (759, 736, 781, 780), (736, 737, 782, 781), (780, 781, 803), (738, 560, 827), (781, 782, 826, 825), (782, 738, 827, 826), (803, 781, 825, 824), (824, 825, 848), (826, 827, 871), (848, 825, 870, 869), (825, 826, 871, 870), (869, 870, 892), (827, 560, 916), (870, 871, 915, 914), (871, 827, 916, 915), (892, 870, 914, 913), (913, 914, 937), (915, 916, 960), (937, 914, 959, 958), (914, 915, 960, 959), (958, 959, 981), (916, 560, 1005), (959, 960, 1004, 1003), (960, 916, 1005, 1004), (981, 959, 1003, 1002), (1002, 1003, 1026), (1004, 1005, 1049), (1026, 1003, 1048, 1047), (1003, 1004, 1049, 1048), (1047, 1048, 1070), (1005, 560, 1094), (1048, 1049, 1093, 1092), (1049, 1005, 1094, 1093), (1070, 1048, 1092, 1091), (1091, 1092, 1115), (1093, 1094, 1138), (1115, 1092, 1137, 1136), (1092, 1093, 1138, 1137), (1136, 1137, 1159), (1094, 560, 1183), (1137, 1138, 1182, 1181), (1138, 1094, 1183, 1182), (1159, 1137, 1181, 1180), (1180, 1181, 1204), (1182, 1183, 1227), (1204, 1181, 1226, 1225), (1181, 1182, 1227, 1226), (1225, 1226, 1248), (1183, 560, 1272), (1226, 1227, 1271, 1270), (1227, 1183, 1272, 1271), (1248, 1226, 1270, 1269), (1271, 1272, 1361, 1316), (1269, 1270, 1315, 1293), (1272, 560, 1361), (1270, 1271, 1316, 1315), (1293, 1315, 1314), (1315, 1316, 1360, 1359), (1316, 1361, 1360), (1314, 1315, 1359, 1337), (1337, 1359, 1358), (1360, 1361, 1450, 1405), (1358, 1359, 1404, 1382), (1361, 560, 1450), (1359, 1360, 1405, 1404), (1382, 1404, 1403), (1404, 1405, 1449, 1448), (1405, 1450, 1449), (1403, 1404, 1448, 1426), (1426, 1448, 1447)])
me_mesh.use_remesh_preserve_volume = False
me_mesh.use_remesh_preserve_attributes = False
me_mesh.use_mirror_vertex_groups = False
me_mesh.update()

# ---- objects
ob_beziercurve = bpy.data.objects.new('BezierCurve', me_mesh)

# ---- transforms, parenting, visibility, modifiers, constraints
ob_beziercurve.location = (0.0, 0.0, 1.0)
ob_beziercurve.rotation_euler = (0.0, -1.571, 0.0)
ob_beziercurve.lineart.crease_threshold = 0.0

# ---- collection membership
col_collection_1.objects.link(ob_beziercurve)

# ---- scene / render settings (as saved in the file)
scene.frame_start = 1; scene.frame_end = 250; scene.frame_set(1)
scene.render.engine = 'BLENDER_EEVEE_NEXT'
scene.render.resolution_percentage = 50
scene.render.dither_intensity = 0.0
scene.cycles.use_denoising = False
scene.cycles.samples = 10
scene.cycles.sampling_pattern = 'TABULATED_SOBOL'
scene.cycles.light_sampling_threshold = 0.0
scene.cycles.use_adaptive_sampling = False
scene.cycles.use_light_tree = False
scene.cycles.blur_glossy = 0.0
scene.cycles.volume_bounces = 1
scene.cycles.pixel_filter_type = 'GAUSSIAN'
scene.cycles.sample_clamp_indirect = 0.0
scene.view_settings.view_transform = 'Standard'
bpy.context.view_layer.update()

# ---- added for rendering (the .blend has no active camera and no usable light): camera, sun
cam_auto = bpy.data.cameras.new('AutoCamera')
cam_auto.lens = 50.0
cam_auto.sensor_width = 36.0
cam_auto.clip_end = 1000.0
ob_auto_camera = bpy.data.objects.new('AutoCamera', cam_auto)
scene.collection.objects.link(ob_auto_camera)
ob_auto_camera.location = (1.59358, -1.91229, 1.86794)
ob_auto_camera.rotation_euler = (1.09748, -7.21219e-08, 0.694738)
scene.camera = ob_auto_camera
light_auto_sun = bpy.data.lights.new('AutoSun', 'SUN')
light_auto_sun.energy = 3.0
light_auto_sun.angle = 0.0523599
ob_auto_sun = bpy.data.objects.new('AutoSun', light_auto_sun)
scene.collection.objects.link(ob_auto_sun)
ob_auto_sun.rotation_euler = (0.872665, 0.174533, 0.523599)
bpy.context.view_layer.update()
